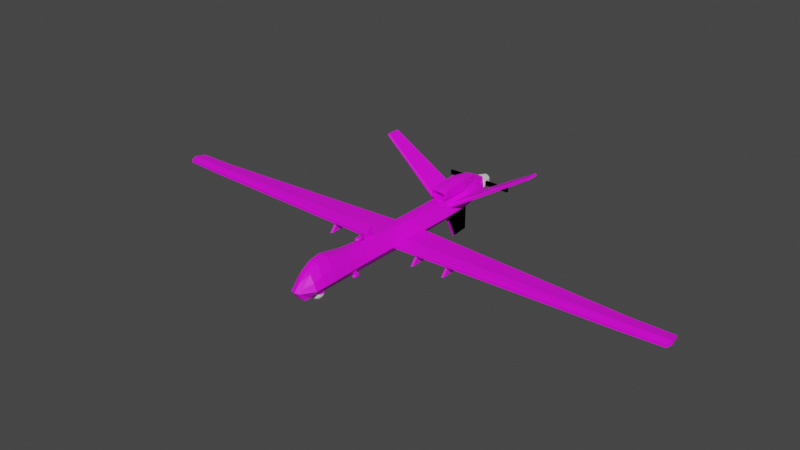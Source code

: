 # Source: MQ-9v2.blend  (saved by Blender 2.92.15; exported with 4.5.12 LTS)
import bpy
from mathutils import Matrix  # noqa: F401  (used for matrix-valued properties, if any)

bpy.ops.wm.read_factory_settings(use_empty=True)
scene = bpy.context.scene
scene.name = 'Scene'

# ---- collections
col_collection = bpy.data.collections.new('Collection'); scene.collection.children.link(col_collection)

# ---- images (referenced by path relative to the original .blend; pixels are not part of the script)
import os
ASSET_DIR = os.environ.get("B2B_ASSET_DIR", "")  # directory of the original .blend (textures are referenced by path, not embedded)
HERE = os.path.dirname(os.path.abspath(__file__))  # packed textures are extracted next to this script under _unpacked/

def load_image(name, relpath, width, height, colorspace="sRGB"):
    """Load a texture the original file referenced (path relative to the .blend, or extracted next to this script)."""
    p = next((c for c in (os.path.join(HERE, relpath), os.path.join(ASSET_DIR, relpath)) if relpath and os.path.exists(c)), "")
    if p:
        img = bpy.data.images.load(p, check_existing=True)
        img.name = name
    else:  # same state as the original file: an image datablock whose file is absent (Cycles renders it pink)
        img = bpy.data.images.new(name, width, height)
        img.source = "FILE"
        img.filepath = "//" + (relpath or name)
    img.colorspace_settings.name = colorspace
    return img
img_colorpalette_png = load_image('colorpalette.png', 'colorpalette.png', 1024, 1024, 'sRGB')

# ---- materials (node trees are filled in below, after node groups)
mat_material_001 = bpy.data.materials.new('Material.001')
mat_material_001.use_transparent_shadow = False

# ---- material node trees
mat_material_001.use_nodes = True; mat_material_001.node_tree.nodes.clear()
_N = mat_material_001.node_tree.nodes; _L = mat_material_001.node_tree.links
n0 = _N.new('ShaderNodeBsdfPrincipled'); n0.name = 'Principled BSDF'; n0.location = (10, 300)
n0.distribution = 'GGX'
n0.subsurface_method = 'BURLEY'
n0.inputs[3].default_value = 1.45
n0.inputs[27].default_value = (0.0, 0.0, 0.0, 1.0)
n0.inputs[28].default_value = 1.0
n1 = _N.new('ShaderNodeOutputMaterial'); n1.name = 'Material Output'; n1.location = (300, 300)
n2 = _N.new('ShaderNodeTexImage'); n2.name = 'Image Texture'; n2.location = (-280, 280)
n2.image = img_colorpalette_png
_L.new(n0.outputs[0], n1.inputs[0])
_L.new(n2.outputs[0], n0.inputs[0])
n1.is_active_output = True

# ---- world
world_world = bpy.data.worlds.new('World'); scene.world = world_world
world_world.use_nodes = True; world_world.node_tree.nodes.clear()
_N = world_world.node_tree.nodes; _L = world_world.node_tree.links
n0 = _N.new('ShaderNodeOutputWorld'); n0.name = 'World Output'; n0.location = (300, 300)
n1 = _N.new('ShaderNodeBackground'); n1.name = 'Background'; n1.location = (10, 300)
n1.inputs[0].default_value = (0.05088, 0.05088, 0.05088, 1.0)
_L.new(n1.outputs[0], n0.inputs[0])
n0.is_active_output = True
world_world.color = (0.05088, 0.05088, 0.05088)
world_world.use_sun_shadow = False
world_world.sun_shadow_jitter_overblur = 0.0

# ---- meshes
me_cube = bpy.data.meshes.new('Cube')
me_cube.from_pydata([(0.3975, 9.667, 0.629), (0.2525, 9.671, -0.6907), (0.3975, -10.38, -0.2701), (0.3975, -10.48, -1.457), (0.3975, -4.4, 0.3411), (0.3975, -4.4, -1.537), (0.3975, -8.085, 0.896), (0.3975, -8.085, -1.537), (0.3975, -9.829, 0.2837), (0.3975, -9.872, -1.537), (0.3975, 4.541, -1.41), (0.3975, 4.541, 0.3411), (0.5781, 9.675, -0.4071), (0.3975, -10.86, -0.8093), (0.9048, -4.4, -0.8093), (1.0, -8.085, -0.8093), (1.0, -9.872, -0.8093), (0.9048, 4.541, -0.8093), (0.3975, -9.036, -1.537), (0.3975, -9.036, 0.7617), (1.0, -9.036, -0.8093), (0.3975, -5.787, -1.537), (0.3975, -5.787, 0.4543), (0.9048, -5.787, -0.8093), (0.3975, -0.0825, 0.3411), (0.3975, -0.0825, -1.537), (0.9048, -0.0825, -0.8093), (0.3975, 8.822, -0.9312), (0.3975, 8.822, 0.7929), (0.7415, 8.822, -0.5701), (0.3975, 7.006, 0.3411), (0.9048, 7.006, -0.7296), (0.3975, 7.006, -1.202), (0.6143, 7.006, 1.311), (0.6143, 4.907, 1.134), (0.3403, 8.608, 1.093), (0.6143, 7.006, 0.5017), (0.6143, 4.541, 0.5017), (0.3403, 8.73, 0.9286), (0.3346, -8.385, -1.22), (0.3346, -8.385, -1.574), (0.7855, -1.664, -0.9489), (0.7855, -1.664, -0.728), (0.7855, 1.664, -0.9489), (0.7855, 1.664, -0.7426), (22.07, -0.8347, -0.9489), (22.07, -0.8347, -0.728), (22.07, 0.6032, -0.9489), (22.07, 0.6032, -0.7426), (18.68, 0.6069, -0.9489), (18.68, 0.6069, -0.7426), (18.68, -1.037, -0.9489), (18.68, -1.037, -0.728), (0.7855, -0.4746, -0.9489), (0.7855, -0.4746, -0.6049), (22.21, -0.3208, -0.9489), (22.21, -0.3208, -0.6049), (18.68, -0.4493, -0.6049), (18.68, -0.4493, -0.9489), (0.1295, 6.531, -3.415), (0.1295, 5.428, -1.084), (0.1295, 7.918, -3.322), (0.1295, 7.918, -0.8983), (0.5249, 5.102, -0.4529), (0.3637, 5.102, -0.1804), (0.5249, 7.605, -0.4529), (0.3637, 7.605, -0.1804), (6.66, 6.556, 3.251), (6.564, 6.556, 3.413), (6.66, 7.605, 3.251), (6.564, 7.605, 3.413), (0.4908, 9.671, 0.09411), (0.3959, -10.63, -0.5485), (0.6594, -4.4, -0.2528), (0.7618, -8.085, 0.01564), (0.7618, -9.872, -0.2806), (0.6594, 4.541, -0.2528), (0.7618, -9.036, -0.04935), (0.7126, -5.787, -0.1981), (0.6594, -0.0825, -0.2528), (0.5751, 8.822, 0.08924), (0.6594, 7.006, -0.2116), (0.5249, 6.078, -0.4529), (0.3637, 6.078, -0.1804), (6.66, 6.935, 3.251), (6.564, 6.935, 3.413), (0.4443, 5.015, -0.3166), (0.4443, 7.605, -0.3166), (6.612, 7.605, 3.332), (6.612, 6.469, 3.332), (6.612, 6.935, 3.332), (0.4443, 6.078, -0.3166), (-0.1295, 6.531, -3.415), (-0.1295, 5.428, -1.084), (-0.1295, 7.918, -3.322), (-0.1295, 7.918, -0.8983), (0.508, 5.837, 0.914), (0.5583, 4.509, 0.9982), (0.508, 5.837, 0.6002), (0.5884, 4.498, 0.5163), (0.5414, -8.67, -1.574), (0.5414, -8.67, -1.22), (0.5414, -9.022, -1.574), (0.5414, -9.022, -1.22), (0.3346, -9.306, -1.574), (0.3346, -9.306, -1.22), (2.541, -1.799, -1.684), (2.541, -1.138, -0.8913), (2.541, 1.147, -1.684), (2.541, 0.8622, -0.8913), (2.744, -1.799, -1.684), (2.744, -1.138, -0.8913), (2.744, 1.147, -1.684), (2.744, 0.8622, -0.8913), (2.643, 1.175, -1.684), (2.643, 0.8905, -0.8913), (2.643, -1.961, -1.684), (2.643, -1.3, -0.8913), (5.19, -1.661, -1.684), (5.19, -1.0, -0.8913), (5.19, 1.285, -1.684), (5.19, 1.0, -0.8913), (5.393, -1.661, -1.684), (5.393, -1.0, -0.8913), (5.393, 1.285, -1.684), (5.393, 1.0, -0.8913), (5.291, 1.313, -1.684), (5.291, 1.028, -0.8913), (5.291, -1.823, -1.684), (5.291, -1.162, -0.8913), (-0.3975, 9.667, 0.629), (-0.2525, 9.671, -0.6907), (-0.3975, -10.38, -0.2701), (-0.3975, -10.48, -1.457), (-0.3975, -4.4, 0.3411), (-0.3975, -4.4, -1.537), (-0.3975, -8.085, 0.896), (-0.3975, -8.085, -1.537), (-0.3975, -9.829, 0.2837), (-0.3975, -9.872, -1.537), (-0.3975, 4.541, -1.41), (-0.3975, 4.541, 0.3411), (-0.5781, 9.675, -0.4071), (-0.3975, -10.86, -0.8093), (-0.9048, -4.4, -0.8093), (-1.0, -8.085, -0.8093), (-1.0, -9.872, -0.8093), (-0.9048, 4.541, -0.8093), (-0.3975, -9.036, -1.537), (-0.3975, -9.036, 0.7617), (-1.0, -9.036, -0.8093), (-0.3975, -5.787, -1.537), (-0.3975, -5.787, 0.4543), (-0.9048, -5.787, -0.8093), (-0.3975, -0.0825, 0.3411), (-0.3975, -0.0825, -1.537), (-0.9048, -0.0825, -0.8093), (-0.3975, 8.822, -0.9312), (-0.3975, 8.822, 0.7929), (-0.7415, 8.822, -0.5701), (-0.3975, 7.006, 0.3411), (-0.9048, 7.006, -0.7296), (-0.3975, 7.006, -1.202), (-0.6143, 7.006, 1.311), (-0.6143, 4.907, 1.134), (-0.3403, 8.608, 1.093), (-0.6143, 7.006, 0.5017), (-0.6143, 4.541, 0.5017), (-0.3403, 8.73, 0.9286), (-0.3346, -8.385, -1.22), (-0.3346, -8.385, -1.574), (-0.7855, -1.664, -0.9489), (-0.7855, -1.664, -0.728), (-0.7855, 1.664, -0.9489), (-0.7855, 1.664, -0.7426), (-22.07, -0.8347, -0.9489), (-22.07, -0.8347, -0.728), (-22.07, 0.6032, -0.9489), (-22.07, 0.6032, -0.7426), (-18.68, 0.6069, -0.9489), (-18.68, 0.6069, -0.7426), (-18.68, -1.037, -0.9489), (-18.68, -1.037, -0.728), (-0.7855, -0.4746, -0.9489), (-0.7855, -0.4746, -0.6049), (-22.21, -0.3208, -0.9489), (-22.21, -0.3208, -0.6049), (-18.68, -0.4493, -0.6049), (-18.68, -0.4493, -0.9489), (-0.1295, 6.531, -3.415), (-0.1295, 5.428, -1.084), (-0.1295, 7.918, -3.322), (-0.1295, 7.918, -0.8983), (-0.5249, 5.102, -0.4529), (-0.3637, 5.102, -0.1804), (-0.5249, 7.605, -0.4529), (-0.3637, 7.605, -0.1804), (-6.66, 6.556, 3.251), (-6.564, 6.556, 3.413), (-6.66, 7.605, 3.251), (-6.564, 7.605, 3.413), (-0.4908, 9.671, 0.09411), (-0.3959, -10.63, -0.5485), (-0.6594, -4.4, -0.2528), (-0.7618, -8.085, 0.01564), (-0.7618, -9.872, -0.2806), (-0.6594, 4.541, -0.2528), (-0.7618, -9.036, -0.04935), (-0.7126, -5.787, -0.1981), (-0.6594, -0.0825, -0.2528), (-0.5751, 8.822, 0.08924), (-0.6594, 7.006, -0.2116), (-0.5249, 6.078, -0.4529), (-0.3637, 6.078, -0.1804), (-6.66, 6.935, 3.251), (-6.564, 6.935, 3.413), (-0.4443, 5.015, -0.3166), (-0.4443, 7.605, -0.3166), (-6.612, 7.605, 3.332), (-6.612, 6.469, 3.332), (-6.612, 6.935, 3.332), (-0.4443, 6.078, -0.3166), (0.0, 9.671, -0.6907), (0.0, -10.52, -0.2467), (0.0, -10.52, -1.457), (0.0, 9.667, 0.6525), (0.0, -4.4, -1.537), (0.0, -4.4, 0.3646), (0.0, -8.085, -1.537), (0.0, -8.085, 0.9195), (0.0, -9.872, -1.537), (0.0, -9.872, 0.3072), (0.0, 4.541, -1.41), (0.0, 4.541, 0.3646), (0.0, 9.675, -0.4071), (0.0, -11.0, -0.7859), (0.0, -9.036, -1.537), (0.0, -9.036, 0.7851), (0.0, -5.787, -1.537), (0.0, -5.787, 0.4777), (0.0, -0.0825, -1.537), (0.0, -0.0825, 0.3646), (0.0, 8.822, -0.9312), (0.0, 8.822, 0.8164), (0.0, 7.006, -1.202), (0.0, 7.006, 0.3411), (0.0, 7.006, 1.379), (0.0, 4.907, 1.202), (0.0, 8.612, 1.155), (0.0, 4.541, 0.4627), (0.0, 8.787, 0.9187), (0.0, 7.006, 0.4627), (0.0, -8.276, -1.22), (0.0, -8.276, -1.574), (0.0, 6.426, -3.415), (0.0, 5.323, -1.084), (0.0, 7.959, -3.322), (0.0, 7.959, -0.8983), (0.1295, 6.531, -3.415), (0.1295, 5.428, -1.084), (0.1295, 7.918, -3.322), (0.1295, 7.918, -0.8983), (0.0, 9.671, 0.1055), (0.0, -10.77, -0.525), (-0.508, 5.837, 0.914), (-0.5583, 4.509, 0.9982), (-0.508, 5.837, 0.6002), (-0.5884, 4.498, 0.5163), (0.0, 4.509, 1.066), (0.0, 5.837, 0.9773), (0.0, 5.837, 0.5639), (0.0, 4.5, 0.4769), (-0.5414, -8.67, -1.574), (-0.5414, -8.67, -1.22), (-0.5414, -9.022, -1.574), (-0.5414, -9.022, -1.22), (-0.3346, -9.306, -1.574), (-0.3346, -9.306, -1.22), (0.0, -9.415, -1.574), (0.0, -9.415, -1.22), (-2.541, -1.799, -1.684), (-2.541, -1.138, -0.8913), (-2.541, 1.147, -1.684), (-2.541, 0.8622, -0.8913), (-2.744, -1.799, -1.684), (-2.744, -1.138, -0.8913), (-2.744, 1.147, -1.684), (-2.744, 0.8622, -0.8913), (-2.643, 1.175, -1.684), (-2.643, 0.8905, -0.8913), (-2.643, -1.961, -1.684), (-2.643, -1.3, -0.8913), (-5.19, -1.661, -1.684), (-5.19, -1.0, -0.8913), (-5.19, 1.285, -1.684), (-5.19, 1.0, -0.8913), (-5.393, -1.661, -1.684), (-5.393, -1.0, -0.8913), (-5.393, 1.285, -1.684), (-5.393, 1.0, -0.8913), (-5.291, 1.313, -1.684), (-5.291, 1.028, -0.8913), (-5.291, -1.823, -1.684), (-5.291, -1.162, -0.8913), (-0.01648, -3.915, 0.2438), (-0.01648, -3.397, 1.141), (-0.01648, -3.23, 0.2438), (-0.01648, -3.044, 1.141), (0.01648, -3.915, 0.2438), (0.01648, -3.397, 1.141), (0.01648, -3.23, 0.2438), (0.01648, -3.044, 1.141), (3.435e-08, -2.412, 1.211), (3.435e-08, -3.518, 1.211), (0.02379, -2.412, 1.203), (0.02379, -3.518, 1.203), (0.0385, -2.412, 1.183), (0.0385, -3.518, 1.183), (0.0385, -2.412, 1.158), (0.0385, -3.518, 1.158), (0.02379, -2.412, 1.138), (0.02379, -3.518, 1.138), (3.082e-08, -2.412, 1.13), (3.082e-08, -3.518, 1.13), (-0.02379, -2.412, 1.138), (-0.02379, -3.518, 1.138), (-0.0385, -2.412, 1.158), (-0.0385, -3.518, 1.158), (-0.0385, -2.412, 1.183), (-0.0385, -3.518, 1.183), (-0.02379, -2.412, 1.203), (-0.02379, -3.518, 1.203), (-0.03288, -4.58, 0.1926), (-0.03288, -4.58, 0.6674), (-0.03288, -4.206, 0.1926), (-0.03288, -4.206, 0.6674), (0.03288, -4.58, 0.1926), (0.03288, -4.58, 0.6674), (0.03288, -4.206, 0.1926), (0.03288, -4.206, 0.6674), (2.638e-05, -4.749, 0.8058), (2.831e-05, -4.644, 0.8493), (3.337e-05, -4.334, 0.8493), (3.755e-05, -4.045, 0.7408), (0.02937, -4.813, 0.735), (0.05425, -4.749, 0.795), (0.07088, -4.644, 0.8352), (0.07672, -4.501, 0.8493), (0.07088, -4.334, 0.8352), (0.05426, -4.171, 0.795), (0.02938, -4.045, 0.735), (0.05425, -4.813, 0.7184), (0.1002, -4.749, 0.7643), (0.1309, -4.644, 0.795), (0.1417, -4.501, 0.8058), (0.1309, -4.334, 0.795), (0.1002, -4.171, 0.7643), (0.05426, -4.045, 0.7184), (0.07087, -4.813, 0.6935), (0.1309, -4.749, 0.7184), (0.1711, -4.644, 0.735), (0.1852, -4.501, 0.7408), (0.1711, -4.334, 0.735), (0.1309, -4.171, 0.7184), (0.07089, -4.045, 0.6935), (0.07671, -4.813, 0.6641), (0.1417, -4.749, 0.6641), (0.1852, -4.644, 0.6641), (0.2004, -4.501, 0.6641), (0.1852, -4.334, 0.6641), (0.1417, -4.171, 0.6641), (0.07672, -4.045, 0.6641), (0.07087, -4.813, 0.6348), (0.1309, -4.749, 0.6099), (0.1711, -4.644, 0.5933), (0.1852, -4.501, 0.5874), (0.1711, -4.334, 0.5933), (0.1309, -4.171, 0.6099), (0.07089, -4.045, 0.6348), (0.05425, -4.813, 0.6099), (0.1002, -4.749, 0.5639), (0.1309, -4.644, 0.5332), (0.1417, -4.501, 0.5224), (0.1309, -4.334, 0.5332), (0.1002, -4.171, 0.5639), (0.05426, -4.045, 0.6099), (0.02937, -4.813, 0.5933), (0.05425, -4.749, 0.5332), (0.07088, -4.644, 0.4931), (0.07672, -4.501, 0.479), (0.07088, -4.334, 0.4931), (0.05426, -4.171, 0.5332), (0.02938, -4.045, 0.5933), (2.513e-05, -4.813, 0.5874), (2.632e-05, -4.749, 0.5224), (2.825e-05, -4.644, 0.479), (3.068e-05, -4.501, 0.4637), (3.331e-05, -4.334, 0.479), (3.574e-05, -4.171, 0.5224), (3.751e-05, -4.045, 0.5874), (-0.02932, -4.813, 0.5933), (-0.0542, -4.749, 0.5332), (-0.07082, -4.644, 0.4931), (-0.07666, -4.501, 0.479), (-0.07082, -4.334, 0.4931), (-0.05419, -4.171, 0.5332), (-0.02931, -4.045, 0.5933), (-0.0542, -4.813, 0.6099), (-0.1002, -4.749, 0.5639), (-0.1309, -4.644, 0.5332), (-0.1417, -4.501, 0.5224), (-0.1309, -4.334, 0.5332), (-0.1002, -4.171, 0.5639), (-0.05419, -4.045, 0.6099), (-0.07082, -4.813, 0.6348), (-0.1309, -4.749, 0.6099), (-0.171, -4.644, 0.5933), (-0.1851, -4.501, 0.5874), (-0.171, -4.334, 0.5933), (-0.1309, -4.171, 0.6099), (-0.07081, -4.045, 0.6348), (-0.07666, -4.813, 0.6641), (-0.1417, -4.749, 0.6641), (-0.1851, -4.644, 0.6641), (-0.2004, -4.501, 0.6641), (-0.1851, -4.334, 0.6641), (-0.1417, -4.171, 0.6641), (-0.07665, -4.045, 0.6641), (-0.07082, -4.813, 0.6935), (-0.1309, -4.749, 0.7184), (-0.171, -4.644, 0.735), (-0.1851, -4.501, 0.7408), (-0.171, -4.334, 0.735), (-0.1309, -4.171, 0.7184), (-0.07081, -4.045, 0.6935), (-0.0542, -4.813, 0.7184), (-0.1002, -4.749, 0.7643), (-0.1309, -4.644, 0.795), (-0.1417, -4.501, 0.8058), (-0.1309, -4.334, 0.795), (-0.1002, -4.171, 0.7643), (-0.05419, -4.045, 0.7184), (-0.02932, -4.813, 0.735), (-0.0542, -4.749, 0.795), (-0.07082, -4.644, 0.8352), (-0.07666, -4.501, 0.8493), (-0.07082, -4.334, 0.8352), (-0.05419, -4.171, 0.795), (-0.02931, -4.045, 0.735), (2.472e-05, -4.842, 0.6641), (2.516e-05, -4.813, 0.7408), (3.088e-05, -4.501, 0.8645), (3.588e-05, -4.171, 0.8058), (3.821e-05, -3.995, 0.6641), (0.6402, -5.816, -1.096), (0.7773, -5.814, -1.452), (0.6224, -5.516, -1.101), (0.7595, -5.514, -1.458), (0.591, -5.82, -1.115), (0.728, -5.818, -1.471), (0.5732, -5.52, -1.12), (0.7102, -5.518, -1.477), (0.8007, -5.951, -1.564), (0.8082, -5.866, -1.598), (0.7934, -5.618, -1.602), (0.7483, -5.386, -1.525), (0.7613, -6.004, -1.518), (0.7569, -5.954, -1.571), (0.751, -5.87, -1.607), (0.7439, -5.755, -1.622), (0.7363, -5.622, -1.612), (0.7293, -5.49, -1.579), (0.7246, -5.387, -1.529), (0.7378, -6.006, -1.513), (0.7136, -5.957, -1.561), (0.6944, -5.873, -1.595), (0.6826, -5.759, -1.608), (0.6796, -5.625, -1.599), (0.686, -5.492, -1.569), (0.7012, -5.389, -1.523), (0.7182, -6.006, -1.499), (0.6773, -5.958, -1.536), (0.647, -5.875, -1.561), (0.6313, -5.761, -1.572), (0.6322, -5.627, -1.565), (0.6497, -5.494, -1.544), (0.6815, -5.389, -1.509), (0.7053, -6.007, -1.478), (0.6536, -5.959, -1.498), (0.6159, -5.876, -1.512), (0.5977, -5.762, -1.518), (0.6012, -5.628, -1.516), (0.626, -5.494, -1.506), (0.6687, -5.39, -1.489), (0.7012, -6.007, -1.455), (0.646, -5.959, -1.454), (0.6061, -5.876, -1.455), (0.587, -5.762, -1.456), (0.5913, -5.628, -1.459), (0.6184, -5.494, -1.462), (0.6646, -5.39, -1.465), (0.7065, -6.006, -1.431), (0.6557, -5.957, -1.411), (0.6188, -5.874, -1.398), (0.6008, -5.76, -1.395), (0.6041, -5.626, -1.402), (0.6282, -5.493, -1.419), (0.6699, -5.389, -1.442), (0.7204, -6.005, -1.411), (0.6813, -5.955, -1.374), (0.6522, -5.871, -1.351), (0.637, -5.757, -1.344), (0.6375, -5.623, -1.355), (0.6537, -5.491, -1.383), (0.6837, -5.388, -1.422), (0.7407, -6.003, -1.399), (0.7189, -5.953, -1.351), (0.7013, -5.868, -1.32), (0.6901, -5.753, -1.31), (0.6865, -5.62, -1.324), (0.6913, -5.488, -1.359), (0.704, -5.386, -1.409), (0.7643, -6.002, -1.395), (0.7626, -5.95, -1.343), (0.7585, -5.864, -1.31), (0.7519, -5.749, -1.299), (0.7437, -5.616, -1.314), (0.735, -5.485, -1.351), (0.7277, -5.385, -1.405), (0.7878, -6.001, -1.4), (0.8059, -5.947, -1.353), (0.8151, -5.861, -1.323), (0.8132, -5.746, -1.313), (0.8003, -5.613, -1.327), (0.7784, -5.483, -1.361), (0.7512, -5.384, -1.411), (0.8074, -6.0, -1.414), (0.8422, -5.946, -1.379), (0.8625, -5.859, -1.356), (0.8645, -5.743, -1.35), (0.8477, -5.611, -1.36), (0.8147, -5.481, -1.387), (0.7708, -5.383, -1.424), (0.8203, -5.999, -1.434), (0.866, -5.945, -1.416), (0.8935, -5.858, -1.405), (0.8981, -5.742, -1.403), (0.8788, -5.61, -1.41), (0.8384, -5.48, -1.424), (0.7837, -5.382, -1.445), (0.8244, -5.999, -1.458), (0.8735, -5.945, -1.46), (0.9034, -5.858, -1.462), (0.9088, -5.743, -1.465), (0.8886, -5.61, -1.467), (0.846, -5.481, -1.468), (0.7877, -5.382, -1.469), (0.8191, -6.0, -1.481), (0.8638, -5.947, -1.503), (0.8906, -5.86, -1.519), (0.895, -5.745, -1.526), (0.8759, -5.612, -1.523), (0.8362, -5.482, -1.512), (0.7825, -5.383, -1.492), (0.8052, -6.001, -1.501), (0.8382, -5.949, -1.54), (0.8572, -5.863, -1.567), (0.8588, -5.748, -1.578), (0.8425, -5.615, -1.571), (0.8106, -5.484, -1.548), (0.7686, -5.384, -1.512), (0.7642, -6.026, -1.456), (0.7849, -6.003, -1.514), (0.8057, -5.751, -1.611), (0.7731, -5.487, -1.572), (0.7238, -5.346, -1.468), (0.0, 8.578, 1.202), (0.3975, 8.578, 1.134), (0.3975, 8.76, 0.8879), (0.0, 8.822, 0.8723), (-0.3975, 8.578, 1.134), (-0.3975, 8.76, 0.8879), (0.3403, 7.956, 1.113), (0.3403, 8.078, 0.9482), (-0.3403, 7.956, 1.113), (-0.3403, 8.078, 0.9482), (1.796e-17, 7.96, 1.175), (1.796e-17, 8.135, 0.9383)], [], [(230, 9, 3, 224), (75, 8, 2, 72), (262, 225, 0, 71), (72, 2, 223, 263), (8, 231, 223, 2), (24, 241, 227, 4), (79, 24, 4, 73), (240, 25, 5, 226), (22, 239, 229, 6), (78, 22, 6, 74), (238, 21, 7, 228), (19, 237, 231, 8), (77, 19, 8, 75), (236, 18, 9, 230), (244, 32, 10, 232), (81, 30, 11, 76), (32, 31, 17, 10), (18, 20, 16, 9), (21, 23, 15, 7), (25, 26, 14, 5), (3, 13, 235, 224), (222, 234, 12, 1), (9, 16, 13, 3), (7, 15, 20, 18), (228, 7, 18, 236), (74, 6, 19, 77), (6, 229, 237, 19), (5, 14, 23, 21), (226, 5, 21, 238), (73, 4, 22, 78), (4, 227, 239, 22), (10, 17, 26, 25), (232, 10, 25, 240), (76, 11, 24, 79), (11, 233, 241, 24), (1, 12, 29, 27), (0, 225, 243, 28), (71, 0, 28, 80), (222, 1, 27, 242), (27, 29, 31, 32), (37, 36, 33, 34), (80, 28, 30, 81), (242, 27, 32, 244), (33, 246, 247, 34), (577, 576, 246, 33), (36, 578, 577, 33), (30, 28, 578, 36), (28, 243, 579, 578), (11, 30, 36, 37), (233, 11, 37, 249), (37, 34, 97, 99), (270, 98, 96, 269), (249, 37, 99, 271), (53, 54, 44, 43), (49, 50, 48, 47), (55, 56, 46, 45), (51, 52, 42, 41), (58, 55, 45, 51), (57, 54, 42, 52), (56, 57, 52, 46), (53, 58, 51, 41), (45, 46, 52, 51), (43, 44, 50, 49), (43, 49, 58, 53), (48, 50, 57, 56), (50, 44, 54, 57), (49, 47, 55, 58), (47, 48, 56, 55), (41, 42, 54, 53), (256, 257, 62, 61), (61, 62, 60, 59), (59, 60, 255, 254), (256, 61, 59, 254), (62, 257, 255, 60), (91, 83, 66, 87), (87, 66, 70, 88), (90, 85, 68, 89), (89, 68, 64, 86), (82, 84, 67, 63), (85, 83, 64, 68), (29, 80, 81, 31), (12, 71, 80, 29), (17, 76, 79, 26), (14, 73, 78, 23), (15, 74, 77, 20), (31, 81, 76, 17), (20, 77, 75, 16), (23, 78, 74, 15), (26, 79, 73, 14), (13, 72, 263, 235), (234, 262, 71, 12), (16, 75, 72, 13), (70, 66, 83, 85), (65, 69, 84, 82), (88, 70, 85, 90), (86, 64, 83, 91), (63, 86, 91, 82), (69, 88, 90, 84), (67, 89, 86, 63), (84, 90, 89, 67), (65, 87, 88, 69), (82, 91, 87, 65), (253, 252, 39, 40), (256, 94, 95, 257), (94, 92, 93, 95), (92, 254, 255, 93), (256, 254, 92, 94), (95, 93, 255, 257), (269, 96, 97, 268), (96, 98, 99, 97), (98, 270, 271, 99), (34, 247, 268, 97), (40, 39, 101, 100), (100, 101, 103, 102), (102, 103, 105, 104), (104, 105, 279, 278), (106, 107, 109, 108), (114, 115, 113, 112), (112, 113, 111, 110), (116, 117, 107, 106), (114, 112, 110, 116), (115, 109, 107, 117), (113, 115, 117, 111), (108, 114, 116, 106), (110, 111, 117, 116), (108, 109, 115, 114), (118, 119, 121, 120), (126, 127, 125, 124), (124, 125, 123, 122), (128, 129, 119, 118), (126, 124, 122, 128), (127, 121, 119, 129), (125, 127, 129, 123), (120, 126, 128, 118), (122, 123, 129, 128), (120, 121, 127, 126), (230, 224, 133, 139), (205, 202, 132, 138), (262, 201, 130, 225), (202, 263, 223, 132), (138, 132, 223, 231), (154, 134, 227, 241), (209, 203, 134, 154), (240, 226, 135, 155), (152, 136, 229, 239), (208, 204, 136, 152), (238, 228, 137, 151), (149, 138, 231, 237), (207, 205, 138, 149), (236, 230, 139, 148), (244, 232, 140, 162), (211, 206, 141, 160), (162, 140, 147, 161), (148, 139, 146, 150), (151, 137, 145, 153), (155, 135, 144, 156), (133, 224, 235, 143), (222, 131, 142, 234), (139, 133, 143, 146), (137, 148, 150, 145), (228, 236, 148, 137), (204, 207, 149, 136), (136, 149, 237, 229), (135, 151, 153, 144), (226, 238, 151, 135), (203, 208, 152, 134), (134, 152, 239, 227), (140, 155, 156, 147), (232, 240, 155, 140), (206, 209, 154, 141), (141, 154, 241, 233), (131, 157, 159, 142), (130, 158, 243, 225), (201, 210, 158, 130), (222, 242, 157, 131), (157, 162, 161, 159), (167, 164, 163, 166), (210, 211, 160, 158), (242, 244, 162, 157), (163, 164, 247, 246), (580, 163, 246, 576), (166, 163, 580, 581), (160, 166, 581, 158), (158, 581, 579, 243), (141, 167, 166, 160), (233, 249, 167, 141), (167, 267, 265, 164), (270, 269, 264, 266), (249, 271, 267, 167), (183, 173, 174, 184), (179, 177, 178, 180), (185, 175, 176, 186), (181, 171, 172, 182), (188, 181, 175, 185), (187, 182, 172, 184), (186, 176, 182, 187), (183, 171, 181, 188), (175, 181, 182, 176), (173, 179, 180, 174), (173, 183, 188, 179), (178, 186, 187, 180), (180, 187, 184, 174), (179, 188, 185, 177), (177, 185, 186, 178), (171, 183, 184, 172), (256, 191, 192, 257), (191, 189, 190, 192), (189, 254, 255, 190), (256, 254, 189, 191), (192, 190, 255, 257), (221, 217, 196, 213), (217, 218, 200, 196), (220, 219, 198, 215), (219, 216, 194, 198), (212, 193, 197, 214), (215, 198, 194, 213), (159, 161, 211, 210), (142, 159, 210, 201), (147, 156, 209, 206), (144, 153, 208, 203), (145, 150, 207, 204), (161, 147, 206, 211), (150, 146, 205, 207), (153, 145, 204, 208), (156, 144, 203, 209), (143, 235, 263, 202), (234, 142, 201, 262), (146, 143, 202, 205), (200, 215, 213, 196), (195, 212, 214, 199), (218, 220, 215, 200), (216, 221, 213, 194), (193, 212, 221, 216), (199, 214, 220, 218), (197, 193, 216, 219), (214, 197, 219, 220), (195, 199, 218, 217), (212, 195, 217, 221), (38, 250, 587, 583), (245, 233, 249, 251), (243, 245, 251, 579), (253, 170, 169, 252), (254, 255, 257, 256), (256, 257, 261, 260), (260, 261, 259, 258), (258, 259, 255, 254), (256, 260, 258, 254), (261, 257, 255, 259), (269, 268, 265, 264), (264, 265, 267, 266), (266, 267, 271, 270), (164, 265, 268, 247), (170, 272, 273, 169), (272, 274, 275, 273), (274, 276, 277, 275), (276, 278, 279, 277), (280, 282, 283, 281), (288, 286, 287, 289), (286, 284, 285, 287), (290, 280, 281, 291), (288, 290, 284, 286), (289, 291, 281, 283), (287, 285, 291, 289), (282, 280, 290, 288), (284, 290, 291, 285), (282, 288, 289, 283), (292, 294, 295, 293), (300, 298, 299, 301), (298, 296, 297, 299), (302, 292, 293, 303), (300, 302, 296, 298), (301, 303, 293, 295), (299, 297, 303, 301), (294, 292, 302, 300), (296, 302, 303, 297), (294, 300, 301, 295), (304, 305, 307, 306), (306, 307, 311, 310), (310, 311, 309, 308), (308, 309, 305, 304), (306, 310, 308, 304), (311, 307, 305, 309), (312, 313, 315, 314), (314, 315, 317, 316), (316, 317, 319, 318), (318, 319, 321, 320), (320, 321, 323, 322), (322, 323, 325, 324), (324, 325, 327, 326), (326, 327, 329, 328), (315, 313, 331, 329, 327, 325, 323, 321, 319, 317), (328, 329, 331, 330), (330, 331, 313, 312), (312, 314, 316, 318, 320, 322, 324, 326, 328, 330), (332, 333, 335, 334), (334, 335, 339, 338), (338, 339, 337, 336), (336, 337, 333, 332), (334, 338, 336, 332), (339, 335, 333, 337), (450, 449, 344), (453, 343, 350), (452, 342, 348, 349), (451, 341, 346, 347), (340, 450, 344, 345), (343, 452, 349, 350), (342, 451, 347, 348), (341, 340, 345, 346), (347, 346, 353, 354), (345, 344, 351, 352), (350, 349, 356, 357), (348, 347, 354, 355), (346, 345, 352, 353), (344, 449, 351), (453, 350, 357), (349, 348, 355, 356), (357, 356, 363, 364), (355, 354, 361, 362), (353, 352, 359, 360), (351, 449, 358), (453, 357, 364), (356, 355, 362, 363), (354, 353, 360, 361), (352, 351, 358, 359), (360, 359, 366, 367), (358, 449, 365), (453, 364, 371), (363, 362, 369, 370), (361, 360, 367, 368), (359, 358, 365, 366), (364, 363, 370, 371), (362, 361, 368, 369), (453, 371, 378), (370, 369, 376, 377), (368, 367, 374, 375), (366, 365, 372, 373), (371, 370, 377, 378), (369, 368, 375, 376), (367, 366, 373, 374), (365, 449, 372), (373, 372, 379, 380), (378, 377, 384, 385), (376, 375, 382, 383), (374, 373, 380, 381), (372, 449, 379), (453, 378, 385), (377, 376, 383, 384), (375, 374, 381, 382), (385, 384, 391, 392), (383, 382, 389, 390), (381, 380, 387, 388), (379, 449, 386), (453, 385, 392), (384, 383, 390, 391), (382, 381, 388, 389), (380, 379, 386, 387), (386, 449, 393), (453, 392, 399), (391, 390, 397, 398), (389, 388, 395, 396), (387, 386, 393, 394), (392, 391, 398, 399), (390, 389, 396, 397), (388, 387, 394, 395), (398, 397, 404, 405), (396, 395, 402, 403), (394, 393, 400, 401), (399, 398, 405, 406), (397, 396, 403, 404), (395, 394, 401, 402), (393, 449, 400), (453, 399, 406), (406, 405, 412, 413), (404, 403, 410, 411), (402, 401, 408, 409), (400, 449, 407), (453, 406, 413), (405, 404, 411, 412), (403, 402, 409, 410), (401, 400, 407, 408), (411, 410, 417, 418), (409, 408, 415, 416), (407, 449, 414), (453, 413, 420), (412, 411, 418, 419), (410, 409, 416, 417), (408, 407, 414, 415), (413, 412, 419, 420), (453, 420, 427), (419, 418, 425, 426), (417, 416, 423, 424), (415, 414, 421, 422), (420, 419, 426, 427), (418, 417, 424, 425), (416, 415, 422, 423), (414, 449, 421), (424, 423, 430, 431), (422, 421, 428, 429), (427, 426, 433, 434), (425, 424, 431, 432), (423, 422, 429, 430), (421, 449, 428), (453, 427, 434), (426, 425, 432, 433), (434, 433, 440, 441), (432, 431, 438, 439), (430, 429, 436, 437), (428, 449, 435), (453, 434, 441), (433, 432, 439, 440), (431, 430, 437, 438), (429, 428, 435, 436), (437, 436, 443, 444), (435, 449, 442), (453, 441, 448), (440, 439, 446, 447), (438, 437, 444, 445), (436, 435, 442, 443), (441, 440, 447, 448), (439, 438, 445, 446), (453, 448, 343), (447, 446, 342, 452), (445, 444, 341, 451), (443, 442, 450, 340), (448, 447, 452, 343), (446, 445, 451, 342), (444, 443, 340, 341), (442, 449, 450), (454, 455, 457, 456), (456, 457, 461, 460), (460, 461, 459, 458), (458, 459, 455, 454), (456, 460, 458, 454), (461, 457, 455, 459), (572, 571, 466), (575, 465, 472), (574, 464, 470, 471), (573, 463, 468, 469), (462, 572, 466, 467), (465, 574, 471, 472), (464, 573, 469, 470), (463, 462, 467, 468), (469, 468, 475, 476), (467, 466, 473, 474), (472, 471, 478, 479), (470, 469, 476, 477), (468, 467, 474, 475), (466, 571, 473), (575, 472, 479), (471, 470, 477, 478), (479, 478, 485, 486), (477, 476, 483, 484), (475, 474, 481, 482), (473, 571, 480), (575, 479, 486), (478, 477, 484, 485), (476, 475, 482, 483), (474, 473, 480, 481), (482, 481, 488, 489), (480, 571, 487), (575, 486, 493), (485, 484, 491, 492), (483, 482, 489, 490), (481, 480, 487, 488), (486, 485, 492, 493), (484, 483, 490, 491), (575, 493, 500), (492, 491, 498, 499), (490, 489, 496, 497), (488, 487, 494, 495), (493, 492, 499, 500), (491, 490, 497, 498), (489, 488, 495, 496), (487, 571, 494), (495, 494, 501, 502), (500, 499, 506, 507), (498, 497, 504, 505), (496, 495, 502, 503), (494, 571, 501), (575, 500, 507), (499, 498, 505, 506), (497, 496, 503, 504), (507, 506, 513, 514), (505, 504, 511, 512), (503, 502, 509, 510), (501, 571, 508), (575, 507, 514), (506, 505, 512, 513), (504, 503, 510, 511), (502, 501, 508, 509), (508, 571, 515), (575, 514, 521), (513, 512, 519, 520), (511, 510, 517, 518), (509, 508, 515, 516), (514, 513, 520, 521), (512, 511, 518, 519), (510, 509, 516, 517), (520, 519, 526, 527), (518, 517, 524, 525), (516, 515, 522, 523), (521, 520, 527, 528), (519, 518, 525, 526), (517, 516, 523, 524), (515, 571, 522), (575, 521, 528), (528, 527, 534, 535), (526, 525, 532, 533), (524, 523, 530, 531), (522, 571, 529), (575, 528, 535), (527, 526, 533, 534), (525, 524, 531, 532), (523, 522, 529, 530), (533, 532, 539, 540), (531, 530, 537, 538), (529, 571, 536), (575, 535, 542), (534, 533, 540, 541), (532, 531, 538, 539), (530, 529, 536, 537), (535, 534, 541, 542), (575, 542, 549), (541, 540, 547, 548), (539, 538, 545, 546), (537, 536, 543, 544), (542, 541, 548, 549), (540, 539, 546, 547), (538, 537, 544, 545), (536, 571, 543), (546, 545, 552, 553), (544, 543, 550, 551), (549, 548, 555, 556), (547, 546, 553, 554), (545, 544, 551, 552), (543, 571, 550), (575, 549, 556), (548, 547, 554, 555), (556, 555, 562, 563), (554, 553, 560, 561), (552, 551, 558, 559), (550, 571, 557), (575, 556, 563), (555, 554, 561, 562), (553, 552, 559, 560), (551, 550, 557, 558), (559, 558, 565, 566), (557, 571, 564), (575, 563, 570), (562, 561, 568, 569), (560, 559, 566, 567), (558, 557, 564, 565), (563, 562, 569, 570), (561, 560, 567, 568), (575, 570, 465), (569, 568, 464, 574), (567, 566, 463, 573), (565, 564, 572, 462), (570, 569, 574, 465), (568, 567, 573, 464), (566, 565, 462, 463), (564, 571, 572), (35, 248, 576, 577), (38, 35, 577, 578), (250, 38, 578, 579), (248, 165, 580, 576), (165, 168, 581, 580), (168, 250, 579, 581), (586, 582, 583, 587, 585, 584), (248, 35, 582, 586), (250, 168, 585, 587), (165, 248, 586, 584), (35, 38, 583, 582), (168, 165, 584, 585)])
_uv = me_cube.uv_layers.new(name='UVMap')
_uv.uv.foreach_set('vector', [0.2024, 0.9868, 0.2024, 0.9868, 0.2024, 0.9868, 0.2024, 0.9868, 0.2024, 0.9868, 0.2024, 0.9868, 0.2024, 0.9868, 0.2024, 0.9868, 0.2024, 0.9868, 0.2024, 0.9868, 0.2024, 0.9868, 0.2024, 0.9868, 0.2024, 0.9868, 0.2024, 0.9868, 0.2024, 0.9868, 0.2024, 0.9868, 0.2024, 0.9868, 0.2024, 0.9868, 0.2024, 0.9868, 0.2024, 0.9868, 0.2024, 0.9868, 0.2024, 0.9868, 0.2024, 0.9868, 0.2024, 0.9868, 0.2024, 0.9868, 0.2024, 0.9868, 0.2024, 0.9868, 0.2024, 0.9868, 0.2024, 0.9868, 0.2024, 0.9868, 0.2024, 0.9868, 0.2024, 0.9868, 0.2024, 0.9868, 0.2024, 0.9868, 0.2024, 0.9868, 0.2024, 0.9868, 0.2024, 0.9868, 0.2024, 0.9868, 0.2024, 0.9868, 0.2024, 0.9868, 0.2024, 0.9868, 0.2024, 0.9868, 0.2024, 0.9868, 0.2024, 0.9868, 0.2024, 0.9868, 0.2024, 0.9868, 0.2024, 0.9868, 0.2024, 0.9868, 0.2024, 0.9868, 0.2024, 0.9868, 0.2024, 0.9868, 0.2024, 0.9868, 0.2024, 0.9868, 0.2024, 0.9868, 0.2024, 0.9868, 0.2024, 0.9868, 0.2024, 0.9868, 0.2024, 0.9868, 0.2024, 0.9868, 0.2024, 0.9868, 0.2024, 0.9868, 0.2024, 0.9868, 0.2024, 0.9868, 0.2024, 0.9868, 0.2024, 0.9868, 0.2024, 0.9868, 0.2024, 0.9868, 0.2024, 0.9868, 0.2024, 0.9868, 0.2024, 0.9868, 0.2024, 0.9868, 0.2024, 0.9868, 0.2024, 0.9868, 0.2024, 0.9868, 0.2024, 0.9868, 0.2024, 0.9868, 0.2024, 0.9868, 0.2024, 0.9868, 0.2024, 0.9868, 0.2024, 0.9868, 0.2024, 0.9868, 0.2024, 0.9868, 0.2024, 0.9868, 0.2024, 0.9868, 0.2024, 0.9868, 0.2024, 0.9868, 0.2024, 0.9868, 0.2024, 0.9868, 0.2024, 0.9868, 0.2024, 0.9868, 0.2024, 0.9868, 0.2024, 0.9868, 0.2024, 0.9868, 0.2024, 0.9868, 0.2024, 0.9868, 0.2024, 0.9868, 0.2024, 0.9868, 0.2024, 0.9868, 0.2024, 0.9868, 0.2024, 0.9868, 0.2024, 0.9868, 0.2024, 0.9868, 0.2024, 0.9868, 0.2024, 0.9868, 0.2024, 0.9868, 0.2024, 0.9868, 0.2024, 0.9868, 0.2024, 0.9868, 0.2024, 0.9868, 0.2024, 0.9868, 0.2024, 0.9868, 0.2024, 0.9868, 0.2024, 0.9868, 0.2024, 0.9868, 0.2024, 0.9868, 0.2024, 0.9868, 0.2024, 0.9868, 0.2024, 0.9868, 0.2024, 0.9868, 0.2024, 0.9868, 0.2024, 0.9868, 0.2024, 0.9868, 0.2024, 0.9868, 0.2024, 0.9868, 0.2024, 0.9868, 0.2024, 0.9868, 0.2024, 0.9868, 0.2024, 0.9868, 0.2024, 0.9868, 0.2024, 0.9868, 0.2024, 0.9868, 0.2024, 0.9868, 0.2024, 0.9868, 0.2024, 0.9868, 0.2024, 0.9868, 0.2024, 0.9868, 0.2024, 0.9868, 0.2024, 0.9868, 0.2024, 0.9868, 0.2024, 0.9868, 0.2024, 0.9868, 0.2024, 0.9868, 0.2024, 0.9868, 0.2024, 0.9868, 0.2024, 0.9868, 0.2024, 0.9868, 0.2024, 0.9868, 0.2024, 0.9868, 0.2024, 0.9868, 0.2024, 0.9868, 0.2024, 0.9868, 0.2024, 0.9868, 0.2024, 0.9868, 0.2024, 0.9868, 0.2024, 0.9868, 0.2024, 0.9868, 0.2024, 0.9868, 0.2024, 0.9868, 0.2024, 0.9868, 0.2024, 0.9868, 0.2024, 0.9868, 0.2024, 0.9868, 0.2024, 0.9868, 0.2024, 0.9868, 0.2024, 0.9868, 0.2024, 0.9868, 0.2024, 0.9868, 0.2024, 0.9868, 0.2024, 0.9868, 0.2024, 0.9868, 0.2024, 0.9868, 0.2024, 0.9868, 0.2024, 0.9868, 0.2024, 0.9868, 0.2024, 0.9868, 0.2024, 0.9868, 0.2024, 0.9868, 0.2024, 0.9868, 0.2024, 0.9868, 0.2024, 0.9868, 0.2024, 0.9868, 0.2024, 0.9868, 0.2024, 0.9868, 0.2024, 0.9868, 0.2024, 0.9868, 0.2024, 0.9868, 0.2024, 0.9868, 0.2024, 0.9868, 0.2024, 0.9868, 0.2024, 0.9868, 0.2024, 0.9868, 0.2024, 0.9868, 0.2024, 0.9868, 0.2024, 0.9868, 0.2024, 0.9868, 0.2024, 0.9868, 0.2024, 0.9868, 0.2024, 0.9868, 0.2024, 0.9868, 0.2024, 0.9868, 0.2024, 0.9868, 0.2024, 0.9868, 0.2024, 0.9868, 0.2024, 0.9868, 0.07932, 0.9829, 0.07932, 0.9829, 0.07932, 0.9829, 0.07932, 0.9829, 0.2024, 0.9868, 0.2024, 0.9868, 0.2024, 0.9868, 0.2024, 0.9868, 0.2024, 0.9868, 0.2024, 0.9868, 0.2024, 0.9868, 0.2024, 0.9868, 0.2024, 0.9868, 0.2024, 0.9868, 0.2024, 0.9868, 0.2024, 0.9868, 0.2024, 0.9868, 0.2024, 0.9868, 0.2024, 0.9868, 0.2024, 0.9868, 0.2024, 0.9868, 0.2024, 0.9868, 0.2024, 0.9868, 0.2024, 0.9868, 0.2024, 0.9868, 0.2024, 0.9868, 0.2024, 0.9868, 0.2024, 0.9868, 0.2024, 0.9868, 0.2024, 0.9868, 0.2024, 0.9868, 0.2024, 0.9868, 0.2024, 0.9868, 0.2024, 0.9868, 0.2024, 0.9868, 0.2024, 0.9868, 0.2024, 0.9868, 0.2024, 0.9868, 0.2024, 0.9868, 0.2024, 0.9868, 0.2024, 0.9868, 0.2024, 0.9868, 0.2024, 0.9868, 0.2024, 0.9868, 0.2024, 0.9868, 0.2024, 0.9868, 0.2024, 0.9868, 0.2024, 0.9868, 0.2024, 0.9868, 0.2024, 0.9868, 0.2024, 0.9868, 0.2024, 0.9868, 0.2024, 0.9868, 0.2024, 0.9868, 0.2024, 0.9868, 0.2024, 0.9868, 0.2024, 0.9868, 0.2024, 0.9868, 0.2024, 0.9868, 0.2024, 0.9868, 0.2024, 0.9868, 0.2024, 0.9868, 0.2024, 0.9868, 0.2024, 0.9868, 0.2024, 0.9868, 0.2024, 0.9868, 0.2024, 0.9868, 0.2024, 0.9868, 0.2024, 0.9868, 0.2024, 0.9868, 0.2024, 0.9868, 0.2024, 0.9868, 0.2024, 0.9868, 0.2024, 0.9868, 0.2024, 0.9868, 0.2024, 0.9868, 0.2024, 0.9868, 0.2024, 0.9868, 0.2024, 0.9868, 0.2024, 0.9868, 0.2024, 0.9868, 0.2024, 0.9868, 0.2024, 0.9868, 0.2024, 0.9868, 0.2024, 0.9868, 0.2024, 0.9868, 0.2024, 0.9868, 0.2024, 0.9868, 0.2024, 0.9868, 0.2024, 0.9868, 0.2024, 0.9868, 0.2024, 0.9868, 0.2024, 0.9868, 0.2024, 0.9868, 0.2024, 0.9868, 0.2024, 0.9868, 0.2024, 0.9868, 0.2024, 0.9868, 0.2024, 0.9868, 0.2024, 0.9868, 0.2024, 0.9868, 0.2024, 0.9868, 0.2024, 0.9868, 0.2024, 0.9868, 0.2024, 0.9868, 0.2024, 0.9868, 0.2024, 0.9868, 0.2024, 0.9868, 0.2024, 0.9868, 0.2024, 0.9868, 0.2024, 0.9868, 0.2024, 0.9868, 0.2024, 0.9868, 0.2024, 0.9868, 0.2024, 0.9868, 0.2024, 0.9868, 0.2024, 0.9868, 0.2024, 0.9868, 0.2024, 0.9868, 0.2024, 0.9868, 0.2024, 0.9868, 0.2024, 0.9868, 0.2024, 0.9868, 0.2024, 0.9868, 0.2024, 0.9868, 0.2024, 0.9868, 0.2024, 0.9868, 0.2024, 0.9868, 0.2024, 0.9868, 0.2024, 0.9868, 0.2024, 0.9868, 0.2024, 0.9868, 0.2024, 0.9868, 0.2024, 0.9868, 0.2024, 0.9868, 0.2024, 0.9868, 0.2024, 0.9868, 0.2024, 0.9868, 0.2024, 0.9868, 0.2024, 0.9868, 0.2024, 0.9868, 0.2024, 0.9868, 0.2024, 0.9868, 0.2024, 0.9868, 0.2024, 0.9868, 0.2024, 0.9868, 0.2024, 0.9868, 0.2024, 0.9868, 0.2024, 0.9868, 0.2024, 0.9868, 0.2024, 0.9868, 0.2024, 0.9868, 0.2024, 0.9868, 0.2024, 0.9868, 0.2024, 0.9868, 0.2024, 0.9868, 0.2024, 0.9868, 0.2024, 0.9868, 0.2024, 0.9868, 0.2024, 0.9868, 0.2024, 0.9868, 0.2024, 0.9868, 0.2024, 0.9868, 0.2024, 0.9868, 0.2024, 0.9868, 0.2024, 0.9868, 0.2024, 0.9868, 0.2024, 0.9868, 0.2024, 0.9868, 0.2024, 0.9868, 0.2024, 0.9868, 0.2024, 0.9868, 0.2024, 0.9868, 0.2024, 0.9868, 0.2024, 0.9868, 0.2024, 0.9868, 0.2024, 0.9868, 0.2024, 0.9868, 0.2024, 0.9868, 0.2024, 0.9868, 0.2024, 0.9868, 0.2024, 0.9868, 0.2024, 0.9868, 0.2024, 0.9868, 0.2024, 0.9868, 0.2024, 0.9868, 0.2024, 0.9868, 0.2024, 0.9868, 0.2024, 0.9868, 0.2024, 0.9868, 0.2024, 0.9868, 0.2024, 0.9868, 0.2024, 0.9868, 0.2024, 0.9868, 0.2024, 0.9868, 0.2024, 0.9868, 0.2024, 0.9868, 0.2024, 0.9868, 0.2024, 0.9868, 0.2024, 0.9868, 0.2024, 0.9868, 0.2024, 0.9868, 0.2024, 0.9868, 0.2024, 0.9868, 0.2024, 0.9868, 0.2024, 0.9868, 0.2024, 0.9868, 0.2024, 0.9868, 0.2024, 0.9868, 0.2024, 0.9868, 0.2024, 0.9868, 0.2024, 0.9868, 0.2024, 0.9868, 0.2024, 0.9868, 0.2024, 0.9868, 0.2024, 0.9868, 0.2024, 0.9868, 0.2024, 0.9868, 0.2024, 0.9868, 0.2024, 0.9868, 0.2024, 0.9868, 0.2024, 0.9868, 0.2024, 0.9868, 0.2024, 0.9868, 0.2024, 0.9868, 0.2024, 0.9868, 0.2024, 0.9868, 0.2024, 0.9868, 0.2024, 0.9868, 0.2024, 0.9868, 0.2024, 0.9868, 0.2024, 0.9868, 0.2024, 0.9868, 0.2024, 0.9868, 0.2024, 0.9868, 0.2024, 0.9868, 0.2024, 0.9868, 0.2024, 0.9868, 0.2024, 0.9868, 0.2024, 0.9868, 0.2024, 0.9868, 0.2024, 0.9868, 0.2024, 0.9868, 0.2024, 0.9868, 0.2024, 0.9868, 0.2024, 0.9868, 0.2024, 0.9868, 0.2024, 0.9868, 0.2024, 0.9868, 0.2024, 0.9868, 0.2024, 0.9868, 0.2024, 0.9868, 0.2024, 0.9868, 0.2024, 0.9868, 0.2024, 0.9868, 0.2024, 0.9868, 0.2024, 0.9868, 0.2024, 0.9868, 0.2024, 0.9868, 0.2024, 0.9868, 0.2024, 0.9868, 0.2024, 0.9868, 0.2024, 0.9868, 0.2024, 0.9868, 0.2024, 0.9868, 0.2024, 0.9868, 0.2024, 0.9868, 0.2024, 0.9868, 0.2024, 0.9868, 0.2024, 0.9868, 0.2024, 0.9868, 0.2024, 0.9868, 0.2024, 0.9868, 0.2024, 0.9868, 0.2024, 0.9868, 0.2024, 0.9868, 0.2024, 0.9868, 0.2024, 0.9868, 0.2024, 0.9868, 0.2024, 0.9868, 0.2024, 0.9868, 0.2024, 0.9868, 0.2024, 0.9868, 0.2024, 0.9868, 0.2024, 0.9868, 0.2024, 0.9868, 0.2024, 0.9868, 0.2024, 0.9868, 0.2024, 0.9868, 0.2024, 0.9868, 0.2024, 0.9868, 0.2024, 0.9868, 0.2024, 0.9868, 0.2024, 0.9868, 0.2024, 0.9868, 0.2024, 0.9868, 0.2024, 0.9868, 0.2024, 0.9868, 0.2024, 0.9868, 0.2024, 0.9868, 0.2024, 0.9868, 0.2024, 0.9868, 0.2024, 0.9868, 0.2024, 0.9868, 0.2024, 0.9868, 0.2024, 0.9868, 0.2024, 0.9868, 0.2024, 0.9868, 0.2024, 0.9868, 0.2024, 0.9868, 0.2024, 0.9868, 0.2024, 0.9868, 0.2024, 0.9868, 0.2024, 0.9868, 0.2024, 0.9868, 0.2024, 0.9868, 0.2024, 0.9868, 0.2024, 0.9868, 0.2024, 0.9868, 0.2024, 0.9868, 0.2024, 0.9868, 0.2024, 0.9868, 0.2024, 0.9868, 0.2024, 0.9868, 0.2024, 0.9868, 0.2024, 0.9868, 0.2024, 0.9868, 0.2024, 0.9868, 0.2024, 0.9868, 0.2024, 0.9868, 0.2024, 0.9868, 0.2024, 0.9868, 0.2024, 0.9868, 0.2024, 0.9868, 0.2024, 0.9868, 0.2024, 0.9868, 0.2024, 0.9868, 0.2024, 0.9868, 0.2024, 0.9868, 0.2024, 0.9868, 0.2024, 0.9868, 0.2024, 0.9868, 0.2024, 0.9868, 0.2024, 0.9868, 0.2024, 0.9868, 0.2024, 0.9868, 0.2024, 0.9868, 0.2024, 0.9868, 0.2024, 0.9868, 0.2024, 0.9868, 0.2024, 0.9868, 0.2024, 0.9868, 0.2024, 0.9868, 0.2024, 0.9868, 0.2024, 0.9868, 0.2024, 0.9868, 0.2024, 0.9868, 0.2024, 0.9868, 0.2024, 0.9868, 0.2024, 0.9868, 0.2024, 0.9868, 0.2024, 0.9868, 0.2024, 0.9868, 0.2024, 0.9868, 0.2024, 0.9868, 0.2024, 0.9868, 0.2024, 0.9868, 0.2024, 0.9868, 0.2024, 0.9868, 0.2024, 0.9868, 0.2024, 0.9868, 0.2024, 0.9868, 0.2024, 0.9868, 0.2024, 0.9868, 0.2024, 0.9868, 0.2024, 0.9868, 0.2024, 0.9868, 0.2024, 0.9868, 0.2024, 0.9868, 0.2024, 0.9868, 0.2024, 0.9868, 0.2024, 0.9868, 0.2024, 0.9868, 0.2024, 0.9868, 0.2024, 0.9868, 0.2024, 0.9868, 0.2024, 0.9868, 0.2024, 0.9868, 0.2024, 0.9868, 0.2024, 0.9868, 0.2024, 0.9868, 0.2024, 0.9868, 0.2024, 0.9868, 0.2024, 0.9868, 0.2024, 0.9868, 0.2024, 0.9868, 0.2024, 0.9868, 0.2024, 0.9868, 0.2024, 0.9868, 0.2024, 0.9868, 0.2024, 0.9868, 0.2024, 0.9868, 0.2024, 0.9868, 0.2024, 0.9868, 0.2024, 0.9868, 0.2024, 0.9868, 0.2024, 0.9868, 0.2024, 0.9868, 0.2024, 0.9868, 0.2024, 0.9868, 0.2024, 0.9868, 0.2024, 0.9868, 0.2024, 0.9868, 0.2024, 0.9868, 0.2024, 0.9868, 0.2024, 0.9868, 0.2024, 0.9868, 0.2024, 0.9868, 0.2024, 0.9868, 0.2024, 0.9868, 0.2024, 0.9868, 0.2024, 0.9868, 0.2024, 0.9868, 0.2024, 0.9868, 0.2024, 0.9868, 0.2024, 0.9868, 0.2024, 0.9868, 0.2024, 0.9868, 0.2024, 0.9868, 0.2024, 0.9868, 0.2024, 0.9868, 0.2024, 0.9868, 0.2024, 0.9868, 0.2024, 0.9868, 0.2024, 0.9868, 0.2024, 0.9868, 0.2024, 0.9868, 0.2024, 0.9868, 0.2024, 0.9868, 0.2024, 0.9868, 0.2024, 0.9868, 0.2024, 0.9868, 0.2024, 0.9868, 0.2024, 0.9868, 0.2024, 0.9868, 0.2024, 0.9868, 0.2024, 0.9868, 0.2024, 0.9868, 0.2024, 0.9868, 0.2024, 0.9868, 0.2024, 0.9868, 0.2024, 0.9868, 0.2024, 0.9868, 0.2024, 0.9868, 0.2024, 0.9868, 0.2024, 0.9868, 0.2024, 0.9868, 0.2024, 0.9868, 0.2024, 0.9868, 0.2024, 0.9868, 0.2024, 0.9868, 0.2024, 0.9868, 0.2024, 0.9868, 0.2024, 0.9868, 0.2024, 0.9868, 0.2024, 0.9868, 0.2024, 0.9868, 0.2024, 0.9868, 0.2024, 0.9868, 0.2024, 0.9868, 0.2024, 0.9868, 0.2024, 0.9868, 0.2024, 0.9868, 0.2024, 0.9868, 0.2024, 0.9868, 0.2024, 0.9868, 0.2024, 0.9868, 0.2024, 0.9868, 0.2024, 0.9868, 0.2024, 0.9868, 0.2024, 0.9868, 0.2024, 0.9868, 0.2024, 0.9868, 0.2024, 0.9868, 0.2024, 0.9868, 0.2024, 0.9868, 0.2024, 0.9868, 0.2024, 0.9868, 0.2024, 0.9868, 0.2024, 0.9868, 0.2024, 0.9868, 0.2024, 0.9868, 0.2024, 0.9868, 0.2024, 0.9868, 0.2024, 0.9868, 0.2024, 0.9868, 0.2024, 0.9868, 0.2024, 0.9868, 0.2024, 0.9868, 0.2024, 0.9868, 0.2024, 0.9868, 0.2024, 0.9868, 0.2024, 0.9868, 0.2024, 0.9868, 0.2024, 0.9868, 0.2024, 0.9868, 0.2024, 0.9868, 0.2024, 0.9868, 0.2024, 0.9868, 0.2024, 0.9868, 0.2024, 0.9868, 0.2024, 0.9868, 0.2024, 0.9868, 0.2024, 0.9868, 0.2024, 0.9868, 0.2024, 0.9868, 0.2024, 0.9868, 0.2024, 0.9868, 0.2024, 0.9868, 0.2024, 0.9868, 0.2024, 0.9868, 0.2024, 0.9868, 0.2024, 0.9868, 0.2024, 0.9868, 0.2024, 0.9868, 0.2024, 0.9868, 0.2024, 0.9868, 0.2024, 0.9868, 0.2024, 0.9868, 0.2024, 0.9868, 0.2024, 0.9868, 0.2024, 0.9868, 0.2024, 0.9868, 0.2024, 0.9868, 0.2024, 0.9868, 0.2024, 0.9868, 0.2024, 0.9868, 0.2024, 0.9868, 0.2024, 0.9868, 0.2024, 0.9868, 0.2024, 0.9868, 0.2024, 0.9868, 0.2024, 0.9868, 0.2024, 0.9868, 0.07932, 0.9829, 0.07932, 0.9829, 0.07932, 0.9829, 0.07932, 0.9829, 0.2024, 0.9868, 0.2024, 0.9868, 0.2024, 0.9868, 0.2024, 0.9868, 0.2024, 0.9868, 0.2024, 0.9868, 0.2024, 0.9868, 0.2024, 0.9868, 0.2024, 0.9868, 0.2024, 0.9868, 0.2024, 0.9868, 0.2024, 0.9868, 0.2024, 0.9868, 0.2024, 0.9868, 0.2024, 0.9868, 0.2024, 0.9868, 0.2024, 0.9868, 0.2024, 0.9868, 0.2024, 0.9868, 0.2024, 0.9868, 0.2024, 0.9868, 0.2024, 0.9868, 0.2024, 0.9868, 0.2024, 0.9868, 0.2024, 0.9868, 0.2024, 0.9868, 0.2024, 0.9868, 0.2024, 0.9868, 0.2024, 0.9868, 0.2024, 0.9868, 0.2024, 0.9868, 0.2024, 0.9868, 0.2024, 0.9868, 0.2024, 0.9868, 0.2024, 0.9868, 0.2024, 0.9868, 0.2024, 0.9868, 0.2024, 0.9868, 0.2024, 0.9868, 0.2024, 0.9868, 0.2024, 0.9868, 0.2024, 0.9868, 0.2024, 0.9868, 0.2024, 0.9868, 0.2024, 0.9868, 0.2024, 0.9868, 0.2024, 0.9868, 0.2024, 0.9868, 0.2024, 0.9868, 0.2024, 0.9868, 0.2024, 0.9868, 0.2024, 0.9868, 0.2024, 0.9868, 0.2024, 0.9868, 0.2024, 0.9868, 0.2024, 0.9868, 0.2024, 0.9868, 0.2024, 0.9868, 0.2024, 0.9868, 0.2024, 0.9868, 0.2024, 0.9868, 0.2024, 0.9868, 0.2024, 0.9868, 0.2024, 0.9868, 0.2024, 0.9868, 0.2024, 0.9868, 0.2024, 0.9868, 0.2024, 0.9868, 0.2024, 0.9868, 0.2024, 0.9868, 0.2024, 0.9868, 0.2024, 0.9868, 0.2024, 0.9868, 0.2024, 0.9868, 0.2024, 0.9868, 0.2024, 0.9868, 0.2024, 0.9868, 0.2024, 0.9868, 0.2024, 0.9868, 0.2024, 0.9868, 0.2024, 0.9868, 0.2024, 0.9868, 0.2024, 0.9868, 0.2024, 0.9868, 0.2024, 0.9868, 0.2024, 0.9868, 0.2024, 0.9868, 0.2024, 0.9868, 0.2024, 0.9868, 0.2024, 0.9868, 0.2024, 0.9868, 0.2024, 0.9868, 0.2024, 0.9868, 0.2024, 0.9868, 0.2024, 0.9868, 0.2024, 0.9868, 0.2024, 0.9868, 0.2024, 0.9868, 0.2024, 0.9868, 0.2024, 0.9868, 0.2024, 0.9868, 0.2024, 0.9868, 0.2024, 0.9868, 0.2024, 0.9868, 0.2024, 0.9868, 0.2024, 0.9868, 0.2024, 0.9868, 0.2024, 0.9868, 0.2024, 0.9868, 0.2024, 0.9868, 0.2024, 0.9868, 0.2024, 0.9868, 0.2024, 0.9868, 0.2024, 0.9868, 0.2024, 0.9868, 0.2024, 0.9868, 0.2024, 0.9868, 0.2024, 0.9868, 0.2024, 0.9868, 0.2024, 0.9868, 0.2024, 0.9868, 0.2024, 0.9868, 0.2024, 0.9868, 0.2024, 0.9868, 0.2024, 0.9868, 0.2024, 0.9868, 0.2024, 0.9868, 0.2024, 0.9868, 0.2024, 0.9868, 0.2024, 0.9868, 0.2024, 0.9868, 0.2024, 0.9868, 0.2024, 0.9868, 0.2024, 0.9868, 0.2024, 0.9868, 0.2024, 0.9868, 0.2024, 0.9868, 0.2024, 0.9868, 0.2024, 0.9868, 0.2024, 0.9868, 0.2024, 0.9868, 0.2024, 0.9868, 0.2024, 0.9868, 0.2024, 0.9868, 0.2024, 0.9868, 0.2024, 0.9868, 0.2024, 0.9868, 0.2024, 0.9868, 0.2024, 0.9868, 0.2024, 0.9868, 0.2024, 0.9868, 0.2024, 0.9868, 0.2024, 0.9868, 0.2024, 0.9868, 0.2024, 0.9868, 0.2024, 0.9868, 0.2024, 0.9868, 0.2024, 0.9868, 0.2024, 0.9868, 0.2024, 0.9868, 0.2024, 0.9868, 0.2024, 0.9868, 0.2024, 0.9868, 0.2024, 0.9868, 0.2024, 0.9868, 0.2024, 0.9868, 0.2024, 0.9868, 0.2024, 0.9868, 0.2024, 0.9868, 0.2024, 0.9868, 0.2024, 0.9868, 0.2024, 0.9868, 0.2024, 0.9868, 0.2024, 0.9868, 0.2024, 0.9868, 0.2024, 0.9868, 0.2024, 0.9868, 0.2024, 0.9868, 0.2024, 0.9868, 0.2024, 0.9868, 0.2024, 0.9868, 0.2024, 0.9868, 0.2024, 0.9868, 0.2024, 0.9868, 0.2024, 0.9868, 0.2024, 0.9868, 0.2024, 0.9868, 0.2024, 0.9868, 0.2024, 0.9868, 0.2024, 0.9868, 0.2024, 0.9868, 0.2024, 0.9868, 0.2024, 0.9868, 0.2024, 0.9868, 0.2024, 0.9868, 0.2024, 0.9868, 0.2024, 0.9868, 0.2024, 0.9868, 0.2024, 0.9868, 0.2024, 0.9868, 0.2024, 0.9868, 0.2024, 0.9868, 0.2024, 0.9868, 0.2024, 0.9868, 0.2024, 0.9868, 0.2024, 0.9868, 0.2024, 0.9868, 0.2024, 0.9868, 0.2024, 0.9868, 0.2024, 0.9868, 0.2024, 0.9868, 0.2024, 0.9868, 0.2024, 0.9868, 0.2024, 0.9868, 0.2024, 0.9868, 0.2024, 0.9868, 0.2024, 0.9868, 0.2024, 0.9868, 0.2024, 0.9868, 0.2024, 0.9868, 0.2024, 0.9868, 0.2024, 0.9868, 0.2024, 0.9868, 0.2024, 0.9868, 0.2024, 0.9868, 0.2024, 0.9868, 0.2024, 0.9868, 0.2024, 0.9868, 0.2024, 0.9868, 0.2024, 0.9868, 0.2024, 0.9868, 0.2024, 0.9868, 0.2024, 0.9868, 0.2024, 0.9868, 0.2024, 0.9868, 0.2024, 0.9868, 0.2024, 0.9868, 0.2024, 0.9868, 0.2024, 0.9868, 0.2024, 0.9868, 0.2024, 0.9868, 0.2024, 0.9868, 0.2024, 0.9868, 0.2024, 0.9868, 0.2024, 0.9868, 0.2024, 0.9868, 0.2024, 0.9868, 0.2024, 0.9868, 0.2024, 0.9868, 0.2024, 0.9868, 0.2024, 0.9868, 0.2024, 0.9868, 0.2024, 0.9868, 0.2024, 0.9868, 0.2024, 0.9868, 0.2024, 0.9868, 0.2024, 0.9868, 0.2024, 0.9868, 0.2024, 0.9868, 0.2024, 0.9868, 0.2024, 0.9868, 0.2024, 0.9868, 0.2024, 0.9868, 0.2024, 0.9868, 0.2024, 0.9868, 0.2024, 0.9868, 0.2024, 0.9868, 0.2024, 0.9868, 0.2024, 0.9868, 0.2024, 0.9868, 0.2024, 0.9868, 0.2024, 0.9868, 0.2024, 0.9868, 0.2024, 0.9868, 0.2024, 0.9868, 0.2024, 0.9868, 0.2024, 0.9868, 0.2024, 0.9868, 0.2024, 0.9868, 0.2024, 0.9868, 0.2024, 0.9868, 0.2024, 0.9868, 0.2024, 0.9868, 0.2024, 0.9868, 0.2024, 0.9868, 0.2024, 0.9868, 0.2024, 0.9868, 0.2024, 0.9868, 0.2024, 0.9868, 0.2024, 0.9868, 0.2024, 0.9868, 0.2024, 0.9868, 0.2024, 0.9868, 0.2024, 0.9868, 0.2024, 0.9868, 0.2024, 0.9868, 0.2024, 0.9868, 0.2024, 0.9868, 0.2024, 0.9868, 0.2024, 0.9868, 0.2024, 0.9868, 0.2024, 0.9868, 0.2024, 0.9868, 0.2024, 0.9868, 0.2024, 0.9868, 0.2024, 0.9868, 0.2024, 0.9868, 0.2024, 0.9868, 0.2024, 0.9868, 0.2024, 0.9868, 0.2024, 0.9868, 0.2024, 0.9868, 0.2024, 0.9868, 0.2024, 0.9868, 0.2024, 0.9868, 0.2024, 0.9868, 0.2024, 0.9868, 0.2024, 0.9868, 0.2024, 0.9868, 0.2024, 0.9868, 0.2024, 0.9868, 0.2024, 0.9868, 0.2024, 0.9868, 0.2024, 0.9868, 0.2024, 0.9868, 0.2024, 0.9868, 0.2024, 0.9868, 0.2024, 0.9868, 0.2024, 0.9868, 0.2024, 0.9868, 0.2024, 0.9868, 0.2024, 0.9868, 0.2024, 0.9868, 0.2024, 0.9868, 0.2024, 0.9868, 0.2024, 0.9868, 0.2024, 0.9868, 0.2024, 0.9868, 0.2024, 0.9868, 0.2024, 0.9868, 0.2024, 0.9868, 0.2024, 0.9868, 0.2024, 0.9868, 0.2024, 0.9868, 0.2024, 0.9868, 0.2024, 0.9868, 0.2024, 0.9868, 0.2024, 0.9868, 0.2024, 0.9868, 0.2024, 0.9868, 0.2024, 0.9868, 0.2024, 0.9868, 0.2024, 0.9868, 0.2024, 0.9868, 0.2024, 0.9868, 0.2024, 0.9868, 0.2024, 0.9868, 0.2024, 0.9868, 0.2024, 0.9868, 0.2024, 0.9868, 0.2024, 0.9868, 0.2024, 0.9868, 0.2024, 0.9868, 0.2024, 0.9868, 0.2024, 0.9868, 0.2024, 0.9868, 0.2024, 0.9868, 0.2024, 0.9868, 0.2024, 0.9868, 0.2024, 0.9868, 0.2024, 0.9868, 0.2024, 0.9868, 0.2024, 0.9868, 0.2024, 0.9868, 0.2024, 0.9868, 0.2024, 0.9868, 0.2024, 0.9868, 0.2024, 0.9868, 0.2024, 0.9868, 0.2024, 0.9868, 0.2024, 0.9868, 0.2024, 0.9868, 0.2024, 0.9868, 0.2024, 0.9868, 0.2024, 0.9868, 0.2024, 0.9868, 0.2024, 0.9868, 0.2024, 0.9868, 0.2024, 0.9868, 0.2024, 0.9868, 0.2024, 0.9868, 0.2024, 0.9868, 0.2024, 0.9868, 0.2024, 0.9868, 0.2024, 0.9868, 0.2024, 0.9868, 0.2024, 0.9868, 0.2024, 0.9868, 0.2024, 0.9868, 0.2024, 0.9868, 0.2024, 0.9868, 0.2024, 0.9868, 0.2024, 0.9868, 0.2024, 0.9868, 0.2024, 0.9868, 0.2024, 0.9868, 0.2024, 0.9868, 0.2024, 0.9868, 0.2024, 0.9868, 0.2024, 0.9868, 0.2024, 0.9868, 0.2024, 0.9868, 0.2024, 0.9868, 0.2024, 0.9868, 0.2024, 0.9868, 0.2024, 0.9868, 0.2024, 0.9868, 0.2024, 0.9868, 0.2024, 0.9868, 0.2024, 0.9868, 0.2024, 0.9868, 0.2024, 0.9868, 0.2024, 0.9868, 0.2024, 0.9868, 0.2024, 0.9868, 0.2024, 0.9868, 0.2024, 0.9868, 0.2024, 0.9868, 0.2024, 0.9868, 0.2024, 0.9868, 0.2024, 0.9868, 0.2024, 0.9868, 0.2024, 0.9868, 0.2024, 0.9868, 0.2024, 0.9868, 0.2024, 0.9868, 0.2024, 0.9868, 0.2024, 0.9868, 0.2024, 0.9868, 0.2024, 0.9868, 0.2024, 0.9868, 0.2024, 0.9868, 0.2024, 0.9868, 0.2024, 0.9868, 0.2024, 0.9868, 0.2024, 0.9868, 0.2024, 0.9868, 0.2024, 0.9868, 0.2024, 0.9868, 0.2024, 0.9868, 0.2024, 0.9868, 0.2024, 0.9868, 0.2024, 0.9868, 0.2024, 0.9868, 0.2024, 0.9868, 0.2024, 0.9868, 0.2024, 0.9868, 0.2024, 0.9868, 0.2024, 0.9868, 0.2024, 0.9868, 0.2024, 0.9868, 0.2024, 0.9868, 0.2024, 0.9868, 0.2024, 0.9868, 0.2024, 0.9868, 0.2024, 0.9868, 0.2024, 0.9868, 0.2024, 0.9868, 0.2024, 0.9868, 0.2024, 0.9868, 0.2024, 0.9868, 0.2024, 0.9868, 0.2024, 0.9868, 0.2024, 0.9868, 0.2024, 0.9868, 0.2024, 0.9868, 0.2024, 0.9868, 0.2024, 0.9868, 0.2024, 0.9868, 0.2024, 0.9868, 0.2024, 0.9868, 0.2024, 0.9868, 0.2024, 0.9868, 0.2024, 0.9868, 0.2024, 0.9868, 0.2024, 0.9868, 0.2024, 0.9868, 0.2024, 0.9868, 0.2024, 0.9868, 0.2024, 0.9868, 0.2024, 0.9868, 0.2024, 0.9868, 0.2024, 0.9868, 0.2024, 0.9868, 0.2024, 0.9868, 0.2024, 0.9868, 0.2024, 0.9868, 0.2024, 0.9868, 0.2024, 0.9868, 0.2024, 0.9868, 0.2024, 0.9868, 0.2024, 0.9868, 0.2024, 0.9868, 0.2024, 0.9868, 0.2024, 0.9868, 0.2024, 0.9868, 0.2024, 0.9868, 0.2024, 0.9868, 0.2024, 0.9868, 0.2024, 0.9868, 0.2024, 0.9868, 0.2024, 0.9868, 0.2024, 0.9868, 0.2024, 0.9868, 0.2024, 0.9868, 0.2024, 0.9868, 0.2024, 0.9868, 0.2024, 0.9868, 0.2024, 0.9868, 0.2024, 0.9868, 0.2024, 0.9868, 0.2024, 0.9868, 0.2024, 0.9868, 0.2024, 0.9868, 0.2024, 0.9868, 0.2024, 0.9868, 0.2024, 0.9868, 0.2024, 0.9868, 0.2024, 0.9868, 0.2024, 0.9868, 0.2024, 0.9868, 0.2024, 0.9868, 0.2024, 0.9868, 0.2024, 0.9868, 0.2024, 0.9868, 0.2024, 0.9868, 0.2024, 0.9868, 0.2024, 0.9868, 0.2024, 0.9868, 0.2024, 0.9868, 0.2024, 0.9868, 0.2024, 0.9868, 0.2024, 0.9868, 0.2024, 0.9868, 0.2024, 0.9868, 0.2024, 0.9868, 0.2024, 0.9868, 0.2024, 0.9868, 0.2024, 0.9868, 0.2024, 0.9868, 0.2024, 0.9868, 0.2024, 0.9868, 0.2024, 0.9868, 0.2024, 0.9868, 0.2024, 0.9868, 0.2024, 0.9868, 0.2024, 0.9868, 0.2024, 0.9868, 0.2024, 0.9868, 0.2024, 0.9868, 0.2024, 0.9868, 0.2024, 0.9868, 0.2024, 0.9868, 0.2024, 0.9868, 0.2024, 0.9868, 0.2024, 0.9868, 0.2024, 0.9868, 0.2024, 0.9868, 0.2024, 0.9868, 0.2024, 0.9868, 0.2024, 0.9868, 0.2024, 0.9868, 0.2024, 0.9868, 0.2024, 0.9868, 0.2024, 0.9868, 0.2024, 0.9868, 0.2024, 0.9868, 0.2024, 0.9868, 0.2024, 0.9868, 0.2024, 0.9868, 0.2024, 0.9868, 0.2024, 0.9868, 0.2024, 0.9868, 0.2024, 0.9868, 0.2024, 0.9868, 0.2024, 0.9868, 0.2024, 0.9868, 0.2024, 0.9868, 0.2024, 0.9868, 0.2024, 0.9868, 0.2024, 0.9868, 0.2024, 0.9868, 0.2024, 0.9868, 0.2024, 0.9868, 0.2024, 0.9868, 0.2024, 0.9868, 0.2024, 0.9868, 0.2024, 0.9868, 0.2024, 0.9868, 0.2024, 0.9868, 0.2024, 0.9868, 0.2024, 0.9868, 0.2024, 0.9868, 0.2024, 0.9868, 0.2024, 0.9868, 0.2024, 0.9868, 0.2024, 0.9868, 0.2024, 0.9868, 0.2024, 0.9868, 0.2024, 0.9868, 0.2024, 0.9868, 0.2024, 0.9868, 0.2024, 0.9868, 0.2024, 0.9868, 0.2024, 0.9868, 0.2024, 0.9868, 0.2024, 0.9868, 0.2024, 0.9868, 0.2024, 0.9868, 0.2024, 0.9868, 0.2024, 0.9868, 0.2024, 0.9868, 0.2024, 0.9868, 0.2024, 0.9868, 0.2024, 0.9868, 0.2024, 0.9868, 0.2024, 0.9868, 0.2024, 0.9868, 0.2024, 0.9868, 0.2024, 0.9868, 0.2024, 0.9868, 0.2024, 0.9868, 0.2024, 0.9868, 0.2024, 0.9868, 0.2024, 0.9868, 0.2024, 0.9868, 0.2024, 0.9868, 0.2024, 0.9868, 0.2024, 0.9868, 0.2024, 0.9868, 0.2024, 0.9868, 0.2024, 0.9868, 0.2024, 0.9868, 0.2024, 0.9868, 0.2024, 0.9868, 0.2024, 0.9868, 0.2024, 0.9868, 0.2024, 0.9868, 0.2024, 0.9868, 0.2024, 0.9868, 0.2024, 0.9868, 0.2024, 0.9868, 0.2024, 0.9868, 0.2024, 0.9868, 0.2024, 0.9868, 0.2024, 0.9868, 0.2024, 0.9868, 0.2024, 0.9868, 0.2024, 0.9868, 0.2024, 0.9868, 0.2024, 0.9868, 0.2024, 0.9868, 0.2024, 0.9868, 0.2024, 0.9868, 0.2024, 0.9868, 0.2024, 0.9868, 0.2024, 0.9868, 0.2024, 0.9868, 0.2024, 0.9868, 0.2024, 0.9868, 0.2024, 0.9868, 0.2024, 0.9868, 0.2024, 0.9868, 0.2024, 0.9868, 0.2024, 0.9868, 0.2024, 0.9868, 0.2024, 0.9868, 0.2024, 0.9868, 0.2024, 0.9868, 0.2024, 0.9868, 0.2024, 0.9868, 0.2024, 0.9868, 0.2024, 0.9868, 0.2024, 0.9868, 0.2024, 0.9868, 0.2024, 0.9868, 0.2024, 0.9868, 0.2024, 0.9868, 0.2024, 0.9868, 0.2024, 0.9868, 0.2024, 0.9868, 0.2024, 0.9868, 0.2024, 0.9868, 0.2024, 0.9868, 0.2024, 0.9868, 0.2024, 0.9868, 0.2024, 0.9868, 0.2024, 0.9868, 0.2024, 0.9868, 0.2024, 0.9868, 0.2024, 0.9868, 0.2024, 0.9868, 0.2024, 0.9868, 0.2024, 0.9868, 0.2024, 0.9868, 0.2024, 0.9868, 0.2024, 0.9868, 0.2024, 0.9868, 0.2024, 0.9868, 0.2024, 0.9868, 0.2024, 0.9868, 0.2024, 0.9868, 0.2024, 0.9868, 0.2024, 0.9868, 0.2024, 0.9868, 0.2024, 0.9868, 0.2024, 0.9868, 0.2024, 0.9868, 0.2024, 0.9868, 0.2024, 0.9868, 0.2024, 0.9868, 0.2024, 0.9868, 0.2024, 0.9868, 0.2024, 0.9868, 0.2024, 0.9868, 0.2024, 0.9868, 0.2024, 0.9868, 0.2024, 0.9868, 0.2024, 0.9868, 0.2024, 0.9868, 0.2024, 0.9868, 0.2024, 0.9868, 0.2024, 0.9868, 0.2024, 0.9868, 0.2024, 0.9868, 0.2024, 0.9868, 0.2024, 0.9868, 0.2024, 0.9868, 0.2024, 0.9868, 0.2024, 0.9868, 0.2024, 0.9868, 0.2024, 0.9868, 0.2024, 0.9868, 0.2024, 0.9868, 0.2024, 0.9868, 0.2024, 0.9868, 0.2024, 0.9868, 0.2024, 0.9868, 0.2024, 0.9868, 0.2024, 0.9868, 0.2024, 0.9868, 0.2024, 0.9868, 0.2024, 0.9868, 0.2024, 0.9868, 0.2024, 0.9868, 0.2024, 0.9868, 0.2024, 0.9868, 0.2024, 0.9868, 0.2024, 0.9868, 0.2024, 0.9868, 0.2024, 0.9868, 0.2024, 0.9868, 0.2024, 0.9868, 0.2024, 0.9868, 0.2024, 0.9868, 0.2024, 0.9868, 0.2024, 0.9868, 0.2024, 0.9868, 0.2024, 0.9868, 0.2024, 0.9868, 0.2024, 0.9868, 0.2024, 0.9868, 0.2024, 0.9868, 0.2024, 0.9868, 0.2024, 0.9868, 0.2024, 0.9868, 0.2024, 0.9868, 0.2024, 0.9868, 0.2024, 0.9868, 0.2024, 0.9868, 0.2024, 0.9868, 0.2024, 0.9868, 0.2024, 0.9868, 0.2024, 0.9868, 0.2024, 0.9868, 0.2024, 0.9868, 0.2024, 0.9868, 0.2024, 0.9868, 0.2024, 0.9868, 0.2024, 0.9868, 0.2024, 0.9868, 0.2024, 0.9868, 0.2024, 0.9868, 0.2024, 0.9868, 0.2024, 0.9868, 0.2024, 0.9868, 0.2024, 0.9868, 0.2024, 0.9868, 0.2024, 0.9868, 0.2024, 0.9868, 0.2024, 0.9868, 0.2024, 0.9868, 0.2024, 0.9868, 0.2024, 0.9868, 0.2024, 0.9868, 0.2024, 0.9868, 0.2024, 0.9868, 0.2024, 0.9868, 0.2024, 0.9868, 0.2024, 0.9868, 0.2024, 0.9868, 0.2024, 0.9868, 0.2024, 0.9868, 0.2024, 0.9868, 0.2024, 0.9868, 0.2024, 0.9868, 0.2024, 0.9868, 0.2024, 0.9868, 0.2024, 0.9868, 0.2024, 0.9868, 0.2024, 0.9868, 0.2024, 0.9868, 0.2024, 0.9868, 0.2024, 0.9868, 0.2024, 0.9868, 0.2024, 0.9868, 0.2024, 0.9868, 0.2024, 0.9868, 0.2024, 0.9868, 0.2024, 0.9868, 0.2024, 0.9868, 0.2024, 0.9868, 0.2024, 0.9868, 0.2024, 0.9868, 0.2024, 0.9868, 0.2024, 0.9868, 0.2024, 0.9868, 0.2024, 0.9868, 0.2024, 0.9868, 0.2024, 0.9868, 0.2024, 0.9868, 0.2024, 0.9868, 0.2024, 0.9868, 0.2024, 0.9868, 0.2024, 0.9868, 0.2024, 0.9868, 0.2024, 0.9868, 0.2024, 0.9868, 0.2024, 0.9868, 0.2024, 0.9868, 0.2024, 0.9868, 0.2024, 0.9868, 0.2024, 0.9868, 0.2024, 0.9868, 0.2024, 0.9868, 0.2024, 0.9868, 0.2024, 0.9868, 0.2024, 0.9868, 0.2024, 0.9868, 0.2024, 0.9868, 0.2024, 0.9868, 0.2024, 0.9868, 0.2024, 0.9868, 0.2024, 0.9868, 0.2024, 0.9868, 0.2024, 0.9868, 0.2024, 0.9868, 0.2024, 0.9868, 0.2024, 0.9868, 0.2024, 0.9868, 0.2024, 0.9868, 0.2024, 0.9868, 0.2024, 0.9868, 0.2024, 0.9868, 0.2024, 0.9868, 0.2024, 0.9868, 0.2024, 0.9868, 0.2024, 0.9868, 0.2024, 0.9868, 0.2024, 0.9868, 0.2024, 0.9868, 0.2024, 0.9868, 0.2024, 0.9868, 0.2024, 0.9868, 0.2024, 0.9868, 0.2024, 0.9868, 0.2024, 0.9868, 0.2024, 0.9868, 0.2024, 0.9868, 0.2024, 0.9868, 0.2024, 0.9868, 0.2024, 0.9868, 0.2024, 0.9868, 0.2024, 0.9868, 0.2024, 0.9868, 0.2024, 0.9868, 0.2024, 0.9868, 0.2024, 0.9868, 0.2024, 0.9868, 0.2024, 0.9868, 0.2024, 0.9868, 0.2024, 0.9868, 0.2024, 0.9868, 0.2024, 0.9868, 0.2024, 0.9868, 0.2024, 0.9868, 0.2024, 0.9868, 0.2024, 0.9868, 0.2024, 0.9868, 0.2024, 0.9868, 0.2024, 0.9868, 0.2024, 0.9868, 0.2024, 0.9868, 0.2024, 0.9868, 0.2024, 0.9868, 0.2024, 0.9868, 0.2024, 0.9868, 0.2024, 0.9868, 0.2024, 0.9868, 0.2024, 0.9868, 0.2024, 0.9868, 0.2024, 0.9868, 0.2024, 0.9868, 0.2024, 0.9868, 0.2024, 0.9868, 0.2024, 0.9868, 0.2024, 0.9868, 0.2024, 0.9868, 0.2024, 0.9868, 0.2024, 0.9868, 0.2024, 0.9868, 0.2024, 0.9868, 0.2024, 0.9868, 0.2024, 0.9868, 0.2024, 0.9868, 0.2024, 0.9868, 0.2024, 0.9868, 0.2024, 0.9868, 0.2024, 0.9868, 0.2024, 0.9868, 0.2024, 0.9868, 0.2024, 0.9868, 0.2024, 0.9868, 0.2024, 0.9868, 0.2024, 0.9868, 0.2024, 0.9868, 0.2024, 0.9868, 0.2024, 0.9868, 0.2024, 0.9868, 0.2024, 0.9868, 0.2024, 0.9868, 0.2024, 0.9868, 0.2024, 0.9868, 0.2024, 0.9868, 0.2024, 0.9868, 0.2024, 0.9868, 0.2024, 0.9868, 0.2024, 0.9868, 0.2024, 0.9868, 0.2024, 0.9868, 0.2024, 0.9868, 0.2024, 0.9868, 0.2024, 0.9868, 0.2024, 0.9868, 0.2024, 0.9868, 0.2024, 0.9868, 0.2024, 0.9868, 0.2024, 0.9868, 0.2024, 0.9868, 0.2024, 0.9868, 0.2024, 0.9868, 0.2024, 0.9868, 0.2024, 0.9868, 0.2024, 0.9868, 0.2024, 0.9868, 0.2024, 0.9868, 0.2024, 0.9868, 0.2024, 0.9868, 0.2024, 0.9868, 0.2024, 0.9868, 0.2024, 0.9868, 0.2024, 0.9868, 0.2024, 0.9868, 0.2024, 0.9868, 0.2024, 0.9868, 0.2024, 0.9868, 0.2024, 0.9868, 0.2024, 0.9868, 0.2024, 0.9868, 0.2024, 0.9868, 0.2024, 0.9868, 0.2024, 0.9868, 0.2024, 0.9868, 0.2024, 0.9868, 0.2024, 0.9868, 0.2024, 0.9868, 0.2024, 0.9868, 0.2024, 0.9868, 0.2024, 0.9868, 0.2024, 0.9868, 0.2024, 0.9868, 0.2024, 0.9868, 0.2024, 0.9868, 0.2024, 0.9868, 0.2024, 0.9868, 0.2024, 0.9868, 0.2024, 0.9868, 0.2024, 0.9868, 0.2024, 0.9868, 0.2024, 0.9868, 0.2024, 0.9868, 0.2024, 0.9868, 0.2024, 0.9868, 0.2024, 0.9868, 0.2024, 0.9868, 0.2024, 0.9868, 0.2024, 0.9868, 0.2024, 0.9868, 0.2024, 0.9868, 0.2024, 0.9868, 0.2024, 0.9868, 0.2024, 0.9868, 0.2024, 0.9868, 0.2024, 0.9868, 0.2024, 0.9868, 0.2024, 0.9868, 0.2024, 0.9868, 0.2024, 0.9868, 0.2024, 0.9868, 0.2024, 0.9868, 0.2024, 0.9868, 0.2024, 0.9868, 0.2024, 0.9868, 0.2024, 0.9868, 0.2024, 0.9868, 0.2024, 0.9868, 0.2024, 0.9868, 0.2024, 0.9868, 0.2024, 0.9868, 0.2024, 0.9868, 0.2024, 0.9868, 0.2024, 0.9868, 0.2024, 0.9868, 0.2024, 0.9868, 0.2024, 0.9868, 0.2024, 0.9868, 0.2024, 0.9868, 0.2024, 0.9868, 0.2024, 0.9868, 0.2024, 0.9868, 0.2024, 0.9868, 0.2024, 0.9868, 0.2024, 0.9868, 0.2024, 0.9868, 0.2024, 0.9868, 0.2024, 0.9868, 0.2024, 0.9868, 0.2024, 0.9868, 0.2024, 0.9868, 0.2024, 0.9868, 0.2024, 0.9868, 0.2024, 0.9868, 0.2024, 0.9868, 0.2024, 0.9868, 0.2024, 0.9868, 0.2024, 0.9868, 0.2024, 0.9868, 0.2024, 0.9868, 0.2024, 0.9868, 0.2024, 0.9868, 0.2024, 0.9868, 0.2024, 0.9868, 0.2024, 0.9868, 0.2024, 0.9868, 0.2024, 0.9868, 0.2024, 0.9868, 0.2024, 0.9868, 0.2024, 0.9868, 0.2024, 0.9868, 0.2024, 0.9868, 0.2024, 0.9868, 0.2024, 0.9868, 0.2024, 0.9868, 0.2024, 0.9868, 0.2024, 0.9868, 0.2024, 0.9868, 0.2024, 0.9868, 0.2024, 0.9868, 0.2024, 0.9868, 0.2024, 0.9868, 0.2024, 0.9868, 0.2024, 0.9868, 0.2024, 0.9868, 0.2024, 0.9868, 0.2024, 0.9868, 0.2024, 0.9868, 0.2024, 0.9868, 0.2024, 0.9868, 0.2024, 0.9868, 0.2024, 0.9868, 0.2024, 0.9868, 0.2024, 0.9868, 0.2024, 0.9868, 0.2024, 0.9868, 0.2024, 0.9868, 0.2024, 0.9868, 0.2024, 0.9868, 0.2024, 0.9868, 0.2024, 0.9868, 0.2024, 0.9868, 0.2024, 0.9868, 0.2024, 0.9868, 0.2024, 0.9868, 0.2024, 0.9868, 0.2024, 0.9868, 0.2024, 0.9868, 0.2024, 0.9868, 0.2024, 0.9868, 0.2024, 0.9868, 0.2024, 0.9868, 0.2024, 0.9868, 0.2024, 0.9868, 0.2024, 0.9868, 0.2024, 0.9868, 0.2024, 0.9868, 0.2024, 0.9868, 0.2024, 0.9868, 0.2024, 0.9868, 0.2024, 0.9868, 0.2024, 0.9868, 0.2024, 0.9868, 0.2024, 0.9868, 0.2024, 0.9868, 0.2024, 0.9868, 0.2024, 0.9868, 0.2024, 0.9868, 0.2024, 0.9868, 0.2024, 0.9868, 0.2024, 0.9868, 0.2024, 0.9868, 0.2024, 0.9868, 0.2024, 0.9868, 0.2024, 0.9868, 0.2024, 0.9868, 0.2024, 0.9868, 0.2024, 0.9868, 0.2024, 0.9868, 0.2024, 0.9868, 0.2024, 0.9868, 0.2024, 0.9868, 0.2024, 0.9868, 0.2024, 0.9868, 0.2024, 0.9868, 0.2024, 0.9868, 0.2024, 0.9868, 0.2024, 0.9868, 0.2024, 0.9868, 0.2024, 0.9868, 0.2024, 0.9868, 0.2024, 0.9868, 0.2024, 0.9868, 0.2024, 0.9868, 0.2024, 0.9868, 0.2024, 0.9868, 0.2024, 0.9868, 0.2024, 0.9868, 0.2024, 0.9868, 0.2024, 0.9868, 0.2024, 0.9868, 0.2024, 0.9868, 0.2024, 0.9868, 0.2024, 0.9868, 0.2024, 0.9868, 0.2024, 0.9868, 0.2024, 0.9868, 0.2024, 0.9868, 0.2024, 0.9868, 0.2024, 0.9868, 0.2024, 0.9868, 0.2024, 0.9868, 0.2024, 0.9868, 0.2024, 0.9868, 0.2024, 0.9868, 0.2024, 0.9868, 0.2024, 0.9868, 0.2024, 0.9868, 0.2024, 0.9868, 0.2024, 0.9868, 0.2024, 0.9868, 0.2024, 0.9868, 0.2024, 0.9868, 0.2024, 0.9868, 0.2024, 0.9868, 0.2024, 0.9868, 0.2024, 0.9868, 0.2024, 0.9868, 0.2024, 0.9868, 0.2024, 0.9868, 0.2024, 0.9868, 0.2024, 0.9868, 0.2024, 0.9868, 0.2024, 0.9868, 0.2024, 0.9868, 0.2024, 0.9868, 0.2024, 0.9868, 0.2024, 0.9868, 0.2024, 0.9868, 0.2024, 0.9868, 0.2024, 0.9868, 0.2024, 0.9868, 0.2024, 0.9868, 0.2024, 0.9868, 0.2024, 0.9868, 0.2024, 0.9868, 0.2024, 0.9868, 0.2024, 0.9868, 0.2024, 0.9868, 0.2024, 0.9868, 0.2024, 0.9868, 0.2024, 0.9868, 0.2024, 0.9868, 0.2024, 0.9868, 0.2024, 0.9868, 0.2024, 0.9868, 0.2024, 0.9868, 0.2024, 0.9868, 0.2024, 0.9868, 0.2024, 0.9868, 0.2024, 0.9868, 0.2024, 0.9868, 0.2024, 0.9868, 0.2024, 0.9868, 0.2024, 0.9868, 0.2024, 0.9868, 0.2024, 0.9868, 0.2024, 0.9868, 0.2024, 0.9868, 0.2024, 0.9868, 0.2024, 0.9868, 0.2024, 0.9868, 0.2024, 0.9868, 0.2024, 0.9868, 0.2024, 0.9868, 0.2024, 0.9868, 0.2024, 0.9868, 0.2024, 0.9868, 0.2024, 0.9868, 0.2024, 0.9868, 0.2024, 0.9868, 0.2024, 0.9868, 0.2024, 0.9868, 0.2024, 0.9868, 0.2024, 0.9868, 0.2024, 0.9868, 0.2024, 0.9868, 0.2024, 0.9868, 0.2024, 0.9868, 0.2024, 0.9868, 0.2024, 0.9868, 0.2024, 0.9868, 0.2024, 0.9868, 0.2024, 0.9868, 0.2024, 0.9868, 0.2024, 0.9868, 0.2024, 0.9868, 0.2024, 0.9868, 0.2024, 0.9868, 0.2024, 0.9868, 0.2024, 0.9868, 0.2024, 0.9868, 0.2024, 0.9868, 0.2024, 0.9868, 0.2024, 0.9868, 0.2024, 0.9868, 0.2024, 0.9868, 0.2024, 0.9868, 0.2024, 0.9868, 0.2024, 0.9868, 0.2024, 0.9868, 0.2024, 0.9868, 0.2024, 0.9868, 0.2024, 0.9868, 0.2024, 0.9868, 0.2024, 0.9868, 0.2024, 0.9868, 0.2024, 0.9868, 0.2024, 0.9868, 0.2024, 0.9868, 0.2024, 0.9868, 0.2024, 0.9868, 0.2024, 0.9868, 0.2024, 0.9868, 0.2024, 0.9868, 0.2024, 0.9868, 0.2024, 0.9868, 0.2024, 0.9868, 0.2024, 0.9868, 0.2024, 0.9868, 0.2024, 0.9868, 0.2024, 0.9868, 0.2024, 0.9868, 0.2024, 0.9868, 0.2024, 0.9868, 0.2024, 0.9868, 0.2024, 0.9868, 0.2024, 0.9868, 0.2024, 0.9868, 0.2024, 0.9868, 0.2024, 0.9868, 0.2024, 0.9868, 0.2024, 0.9868, 0.2024, 0.9868, 0.2024, 0.9868, 0.2024, 0.9868, 0.2024, 0.9868, 0.2024, 0.9868, 0.2024, 0.9868, 0.2024, 0.9868, 0.2024, 0.9868, 0.2024, 0.9868, 0.2024, 0.9868, 0.2024, 0.9868, 0.2024, 0.9868, 0.2024, 0.9868, 0.2024, 0.9868, 0.2024, 0.9868, 0.2024, 0.9868, 0.2024, 0.9868, 0.2024, 0.9868, 0.2024, 0.9868, 0.2024, 0.9868, 0.2024, 0.9868, 0.2024, 0.9868, 0.2024, 0.9868, 0.2024, 0.9868, 0.2024, 0.9868, 0.2024, 0.9868, 0.2024, 0.9868, 0.2024, 0.9868, 0.2024, 0.9868, 0.2024, 0.9868, 0.2024, 0.9868, 0.2024, 0.9868, 0.2024, 0.9868, 0.2024, 0.9868, 0.2024, 0.9868, 0.2024, 0.9868, 0.2024, 0.9868, 0.2024, 0.9868, 0.2024, 0.9868, 0.2024, 0.9868, 0.2024, 0.9868, 0.2024, 0.9868, 0.2024, 0.9868, 0.2024, 0.9868, 0.2024, 0.9868, 0.2024, 0.9868, 0.2024, 0.9868, 0.2024, 0.9868, 0.2024, 0.9868, 0.2024, 0.9868, 0.2024, 0.9868, 0.2024, 0.9868, 0.2024, 0.9868, 0.2024, 0.9868, 0.2024, 0.9868, 0.2024, 0.9868, 0.2024, 0.9868, 0.2024, 0.9868, 0.2024, 0.9868, 0.2024, 0.9868, 0.2024, 0.9868, 0.2024, 0.9868, 0.2024, 0.9868, 0.2024, 0.9868, 0.2024, 0.9868, 0.2024, 0.9868, 0.2024, 0.9868, 0.2024, 0.9868, 0.2024, 0.9868, 0.2024, 0.9868, 0.2024, 0.9868, 0.2024, 0.9868, 0.2024, 0.9868, 0.2024, 0.9868, 0.2024, 0.9868, 0.2024, 0.9868, 0.2024, 0.9868, 0.2024, 0.9868, 0.2024, 0.9868, 0.2024, 0.9868, 0.2024, 0.9868, 0.2024, 0.9868, 0.2024, 0.9868, 0.2024, 0.9868, 0.2024, 0.9868, 0.2024, 0.9868, 0.2024, 0.9868, 0.2024, 0.9868, 0.2024, 0.9868, 0.2024, 0.9868, 0.2024, 0.9868, 0.2024, 0.9868, 0.2024, 0.9868, 0.2024, 0.9868, 0.2024, 0.9868, 0.2024, 0.9868, 0.2024, 0.9868, 0.2024, 0.9868, 0.2024, 0.9868, 0.2024, 0.9868, 0.2024, 0.9868, 0.2024, 0.9868, 0.2024, 0.9868, 0.2024, 0.9868, 0.2024, 0.9868, 0.2024, 0.9868, 0.2024, 0.9868, 0.2024, 0.9868, 0.2024, 0.9868, 0.2024, 0.9868, 0.2024, 0.9868, 0.2024, 0.9868, 0.2024, 0.9868, 0.2024, 0.9868, 0.2024, 0.9868, 0.2024, 0.9868, 0.2024, 0.9868, 0.2024, 0.9868, 0.2024, 0.9868, 0.2024, 0.9868, 0.2024, 0.9868, 0.2024, 0.9868, 0.2024, 0.9868, 0.2024, 0.9868, 0.2024, 0.9868, 0.2024, 0.9868, 0.2024, 0.9868, 0.2024, 0.9868, 0.2024, 0.9868, 0.2024, 0.9868, 0.2024, 0.9868, 0.2024, 0.9868, 0.2024, 0.9868, 0.2024, 0.9868, 0.2024, 0.9868, 0.2024, 0.9868, 0.2024, 0.9868, 0.2024, 0.9868, 0.2024, 0.9868, 0.2024, 0.9868, 0.2024, 0.9868, 0.2024, 0.9868, 0.2024, 0.9868, 0.2024, 0.9868, 0.2024, 0.9868, 0.2024, 0.9868, 0.2024, 0.9868, 0.2024, 0.9868, 0.2024, 0.9868, 0.2024, 0.9868, 0.2024, 0.9868, 0.2024, 0.9868, 0.2024, 0.9868, 0.2024, 0.9868, 0.2024, 0.9868, 0.2024, 0.9868, 0.2024, 0.9868, 0.2024, 0.9868, 0.2024, 0.9868, 0.2024, 0.9868, 0.2024, 0.9868, 0.2024, 0.9868, 0.2024, 0.9868, 0.2024, 0.9868, 0.2024, 0.9868, 0.2024, 0.9868, 0.2024, 0.9868, 0.2024, 0.9868, 0.2024, 0.9868, 0.2024, 0.9868, 0.2024, 0.9868, 0.2024, 0.9868, 0.2024, 0.9868, 0.2024, 0.9868, 0.2024, 0.9868, 0.2024, 0.9868, 0.2024, 0.9868, 0.2024, 0.9868, 0.2024, 0.9868, 0.2024, 0.9868, 0.2024, 0.9868, 0.2024, 0.9868, 0.2024, 0.9868])
me_cube.materials.append(mat_material_001)
me_cube.use_remesh_preserve_volume = False
me_cube.use_remesh_preserve_attributes = False
me_cube.use_mirror_x = True
me_cube.use_mirror_vertex_groups = False
me_cube.update()
me_cylinder = bpy.data.meshes.new('Cylinder')
me_cylinder.from_pydata([(2.092e-08, 10.7, 0.3784), (1.033e-08, 9.68, 0.6483), (0.2224, 10.7, 0.3062), (0.381, 9.68, 0.5245), (0.3599, 10.7, 0.1169), (0.6165, 9.68, 0.2003), (0.3599, 10.7, -0.1169), (0.6165, 9.68, -0.2003), (0.2224, 10.7, -0.3062), (0.381, 9.68, -0.5245), (-1.217e-08, 10.7, -0.3784), (-4.634e-08, 9.68, -0.6483), (-0.2224, 10.7, -0.3062), (-0.381, 9.68, -0.5245), (-0.3599, 10.7, -0.1169), (-0.6165, 9.68, -0.2003), (-0.3599, 10.7, 0.1169), (-0.6165, 9.68, 0.2003), (-0.2224, 10.7, 0.3062), (-0.381, 9.68, 0.5245), (2.012e-08, 11.04, -9.328e-07), (-2.865, 10.04, -0.1696), (-2.865, 10.04, 0.1696), (-2.865, 9.869, -0.1696), (-2.865, 9.869, 0.1696), (2.629, 10.04, -0.1696), (2.629, 10.04, 0.1696), (2.629, 9.869, -0.1696), (2.629, 9.869, 0.1696), (-2.865, 10.04, -0.1696), (-2.865, 10.04, 0.1696), (-2.865, 9.869, -0.1696), (-2.865, 9.869, 0.1696), (2.629, 10.04, -0.1696), (2.629, 10.04, 0.1696), (2.629, 9.869, -0.1696), (2.629, 9.869, 0.1696)], [], [(0, 1, 3, 2), (2, 3, 5, 4), (4, 5, 7, 6), (6, 7, 9, 8), (8, 9, 11, 10), (10, 11, 13, 12), (12, 13, 15, 14), (14, 15, 17, 16), (3, 1, 19, 17, 15, 13, 11, 9, 7, 5), (16, 17, 19, 18), (18, 19, 1, 0), (12, 14, 20), (10, 12, 20), (8, 10, 20), (6, 8, 20), (0, 2, 20), (4, 6, 20), (2, 4, 20), (18, 0, 20), (16, 18, 20), (14, 16, 20), (21, 22, 24, 23), (23, 24, 28, 27), (27, 28, 26, 25), (25, 26, 22, 21), (23, 27, 25, 21), (28, 24, 22, 26), (29, 30, 32, 31), (31, 32, 36, 35), (35, 36, 34, 33), (33, 34, 30, 29), (31, 35, 33, 29), (36, 32, 30, 34)])
_uv = me_cylinder.uv_layers.new(name='UVMap')
_uv.uv.foreach_set('vector', [1.0, 0.5, 1.0, 1.0, 0.9, 1.0, 0.9, 0.5, 0.9, 0.5, 0.9, 1.0, 0.8, 1.0, 0.8, 0.5, 0.8, 0.5, 0.8, 1.0, 0.7, 1.0, 0.7, 0.5, 0.7, 0.5, 0.7, 1.0, 0.6, 1.0, 0.6, 0.5, 0.6, 0.5, 0.6, 1.0, 0.5, 1.0, 0.5, 0.5, 0.5, 0.5, 0.5, 1.0, 0.4, 1.0, 0.4, 0.5, 0.4, 0.5, 0.4, 1.0, 0.3, 1.0, 0.3, 0.5, 0.3, 0.5, 0.3, 1.0, 0.2, 1.0, 0.2, 0.5, 0.3911, 0.4442, 0.25, 0.49, 0.1089, 0.4442, 0.02175, 0.3242, 0.02175, 0.1758, 0.1089, 0.05584, 0.25, 0.01, 0.3911, 0.05584, 0.4783, 0.1758, 0.4783, 0.3242, 0.2, 0.5, 0.2, 1.0, 0.1, 1.0, 0.1, 0.5, 0.1, 0.5, 0.1, 1.0, -7.451e-08, 1.0, -7.451e-08, 0.5, 0.4, 0.5, 0.3, 0.5, 0.4, 0.5, 0.5, 0.5, 0.4, 0.5, 0.5, 0.5, 0.6, 0.5, 0.5, 0.5, 0.6, 0.5, 0.7, 0.5, 0.6, 0.5, 0.7, 0.5, 1.0, 0.5, 0.9, 0.5, 1.0, 0.5, 0.8, 0.5, 0.7, 0.5, 0.8, 0.5, 0.9, 0.5, 0.8, 0.5, 0.9, 0.5, 0.1, 0.5, -7.451e-08, 0.5, 0.1, 0.5, 0.2, 0.5, 0.1, 0.5, 0.2, 0.5, 0.3, 0.5, 0.2, 0.5, 0.3, 0.5, 0.375, 0.0, 0.625, 0.0, 0.625, 0.25, 0.375, 0.25, 0.375, 0.25, 0.625, 0.25, 0.625, 0.5, 0.375, 0.5, 0.375, 0.5, 0.625, 0.5, 0.625, 0.75, 0.375, 0.75, 0.375, 0.75, 0.625, 0.75, 0.625, 1.0, 0.375, 1.0, 0.125, 0.5, 0.375, 0.5, 0.375, 0.75, 0.125, 0.75, 0.625, 0.5, 0.875, 0.5, 0.875, 0.75, 0.625, 0.75, 0.375, 0.0, 0.625, 0.0, 0.625, 0.25, 0.375, 0.25, 0.375, 0.25, 0.625, 0.25, 0.625, 0.5, 0.375, 0.5, 0.375, 0.5, 0.625, 0.5, 0.625, 0.75, 0.375, 0.75, 0.375, 0.75, 0.625, 0.75, 0.625, 1.0, 0.375, 1.0, 0.125, 0.5, 0.375, 0.5, 0.375, 0.75, 0.125, 0.75, 0.625, 0.5, 0.875, 0.5, 0.875, 0.75, 0.625, 0.75])
me_cylinder.use_remesh_fix_poles = True
me_cylinder.use_remesh_preserve_attributes = False
me_cylinder.use_mirror_vertex_groups = False
me_cylinder.update()
me_sphere = bpy.data.meshes.new('Sphere')
me_sphere.from_pydata([(0.0, 0.3536, 0.3536), (0.0, 0.4619, 0.1913), (0.0, 0.4619, -0.1913), (0.0, 0.1913, -0.4619), (0.07322, 0.1768, 0.4619), (0.1353, 0.3266, 0.3536), (0.1768, 0.4268, 0.1913), (0.1913, 0.4619, -2.186e-08), (0.1768, 0.4268, -0.1913), (0.1353, 0.3266, -0.3536), (0.07322, 0.1768, -0.4619), (0.1353, 0.1353, 0.4619), (0.25, 0.25, 0.3536), (0.3266, 0.3266, 0.1913), (0.3536, 0.3536, -2.186e-08), (0.3266, 0.3266, -0.1913), (0.25, 0.25, -0.3536), (0.1353, 0.1353, -0.4619), (0.1768, 0.07322, 0.4619), (0.3266, 0.1353, 0.3536), (0.4268, 0.1768, 0.1913), (0.4619, 0.1913, -2.186e-08), (0.4268, 0.1768, -0.1913), (0.3266, 0.1353, -0.3536), (0.1768, 0.07322, -0.4619), (0.1913, 6.535e-08, 0.4619), (0.3536, 3.555e-08, 0.3536), (0.4619, 5.747e-09, 0.1913), (0.5, 5.747e-09, -2.186e-08), (0.4619, 5.747e-09, -0.1913), (0.3536, 3.555e-08, -0.3536), (0.1913, 2.81e-08, -0.4619), (0.1768, -0.07322, 0.4619), (0.3266, -0.1353, 0.3536), (0.4268, -0.1768, 0.1913), (0.4619, -0.1913, -2.186e-08), (0.4268, -0.1768, -0.1913), (0.3266, -0.1353, -0.3536), (0.1768, -0.07322, -0.4619), (0.1353, -0.1353, 0.4619), (0.25, -0.25, 0.3536), (0.3266, -0.3266, 0.1913), (0.3536, -0.3536, -2.186e-08), (0.3266, -0.3266, -0.1913), (0.25, -0.25, -0.3536), (0.1353, -0.1353, -0.4619), (0.07322, -0.1768, 0.4619), (0.1353, -0.3266, 0.3536), (0.1768, -0.4268, 0.1913), (0.1913, -0.4619, -2.186e-08), (0.1768, -0.4268, -0.1913), (0.1353, -0.3266, -0.3536), (0.07322, -0.1768, -0.4619), (-3.634e-08, -0.1913, 0.4619), (-1.332e-07, -0.3536, 0.3536), (-1.481e-07, -0.4619, 0.1913), (-1.63e-07, -0.5, -2.186e-08), (-1.481e-07, -0.4619, -0.1913), (-1.332e-07, -0.3536, -0.3536), (-8.105e-08, -0.1913, -0.4619), (-0.07322, -0.1768, 0.4619), (-0.1353, -0.3266, 0.3536), (-0.1768, -0.4268, 0.1913), (-0.1913, -0.4619, -2.186e-08), (-0.1768, -0.4268, -0.1913), (-0.1353, -0.3266, -0.3536), (-0.07322, -0.1768, -0.4619), (-0.1353, -0.1353, 0.4619), (-0.25, -0.25, 0.3536), (-0.3266, -0.3266, 0.1913), (-0.3536, -0.3536, -2.186e-08), (-0.3266, -0.3266, -0.1913), (-0.25, -0.25, -0.3536), (-0.1353, -0.1353, -0.4619), (-0.1768, -0.07322, 0.4619), (-0.3266, -0.1353, 0.3536), (-0.4268, -0.1768, 0.1913), (-0.4619, -0.1913, -2.186e-08), (-0.4268, -0.1768, -0.1913), (-0.3266, -0.1353, -0.3536), (-0.1768, -0.07322, -0.4619), (-0.1913, 1.25e-07, 0.4619), (-0.3536, 2.442e-07, 0.3536), (-0.4619, 2.591e-07, 0.1913), (-0.5, 3.038e-07, -2.186e-08), (-0.4619, 2.591e-07, -0.1913), (-0.3536, 2.442e-07, -0.3536), (-0.1913, 1.697e-07, -0.4619), (-0.1768, 0.07322, 0.4619), (-0.3266, 0.1353, 0.3536), (-0.4268, 0.1768, 0.1913), (-0.4619, 0.1913, -2.186e-08), (-0.4268, 0.1768, -0.1913), (-0.3266, 0.1353, -0.3536), (-0.1768, 0.07322, -0.4619), (-0.1353, 0.1353, 0.4619), (-0.25, 0.25, 0.3536), (-0.3266, 0.3266, 0.1913), (-0.3536, 0.3536, -2.186e-08), (-0.3266, 0.3266, -0.1913), (-0.25, 0.25, -0.3536), (-0.1353, 0.1353, -0.4619), (-0.07322, 0.1768, 0.4619), (-0.1353, 0.3266, 0.3536), (-0.1768, 0.4268, 0.1913), (-0.1913, 0.4619, -2.186e-08), (-0.1768, 0.4268, -0.1913), (-0.1353, 0.3266, -0.3536), (-0.07322, 0.1768, -0.4619), (-3.375e-14, 2.531e-14, 0.5), (5.306e-08, 0.1913, 0.4619), (3.287e-07, 0.5, -2.186e-08), (2.17e-07, 0.3536, -0.3536), (0.0, 7.55e-08, -0.5)], [], [(113, 3, 10), (112, 2, 8, 9), (111, 1, 6, 7), (0, 110, 4, 5), (3, 112, 9, 10), (2, 111, 7, 8), (1, 0, 5, 6), (110, 109, 4), (10, 9, 16, 17), (8, 7, 14, 15), (6, 5, 12, 13), (4, 109, 11), (113, 10, 17), (9, 8, 15, 16), (7, 6, 13, 14), (5, 4, 11, 12), (15, 14, 21, 22), (13, 12, 19, 20), (11, 109, 18), (113, 17, 24), (16, 15, 22, 23), (14, 13, 20, 21), (12, 11, 18, 19), (17, 16, 23, 24), (113, 24, 31), (23, 22, 29, 30), (21, 20, 27, 28), (19, 18, 25, 26), (24, 23, 30, 31), (22, 21, 28, 29), (20, 19, 26, 27), (18, 109, 25), (28, 27, 34, 35), (26, 25, 32, 33), (31, 30, 37, 38), (29, 28, 35, 36), (27, 26, 33, 34), (25, 109, 32), (113, 31, 38), (30, 29, 36, 37), (38, 37, 44, 45), (36, 35, 42, 43), (34, 33, 40, 41), (32, 109, 39), (113, 38, 45), (37, 36, 43, 44), (35, 34, 41, 42), (33, 32, 39, 40), (41, 40, 47, 48), (39, 109, 46), (113, 45, 52), (44, 43, 50, 51), (42, 41, 48, 49), (40, 39, 46, 47), (45, 44, 51, 52), (43, 42, 49, 50), (113, 52, 59), (51, 50, 57, 58), (49, 48, 55, 56), (47, 46, 53, 54), (52, 51, 58, 59), (50, 49, 56, 57), (48, 47, 54, 55), (46, 109, 53), (54, 53, 60, 61), (59, 58, 65, 66), (57, 56, 63, 64), (55, 54, 61, 62), (53, 109, 60), (113, 59, 66), (58, 57, 64, 65), (56, 55, 62, 63), (66, 65, 72, 73), (64, 63, 70, 71), (62, 61, 68, 69), (60, 109, 67), (113, 66, 73), (65, 64, 71, 72), (63, 62, 69, 70), (61, 60, 67, 68), (67, 109, 74), (113, 73, 80), (72, 71, 78, 79), (70, 69, 76, 77), (68, 67, 74, 75), (73, 72, 79, 80), (71, 70, 77, 78), (69, 68, 75, 76), (79, 78, 85, 86), (77, 76, 83, 84), (75, 74, 81, 82), (80, 79, 86, 87), (78, 77, 84, 85), (76, 75, 82, 83), (74, 109, 81), (113, 80, 87), (87, 86, 93, 94), (85, 84, 91, 92), (83, 82, 89, 90), (81, 109, 88), (113, 87, 94), (86, 85, 92, 93), (84, 83, 90, 91), (82, 81, 88, 89), (92, 91, 98, 99), (90, 89, 96, 97), (88, 109, 95), (113, 94, 101), (93, 92, 99, 100), (91, 90, 97, 98), (89, 88, 95, 96), (94, 93, 100, 101), (113, 101, 108), (100, 99, 106, 107), (98, 97, 104, 105), (96, 95, 102, 103), (101, 100, 107, 108), (99, 98, 105, 106), (97, 96, 103, 104), (95, 109, 102), (105, 104, 1, 111), (103, 102, 110, 0), (108, 107, 112, 3), (106, 105, 111, 2), (104, 103, 0, 1), (102, 109, 110), (113, 108, 3), (107, 106, 2, 112)])
_uv = me_sphere.uv_layers.new(name='UVMap')
_uv.uv.foreach_set('vector', [0.7188, 0.0, 0.75, 0.125, 0.6875, 0.125, 0.75, 0.25, 0.75, 0.375, 0.6875, 0.375, 0.6875, 0.25, 0.75, 0.5, 0.75, 0.625, 0.6875, 0.625, 0.6875, 0.5, 0.75, 0.75, 0.75, 0.875, 0.6875, 0.875, 0.6875, 0.75, 0.75, 0.125, 0.75, 0.25, 0.6875, 0.25, 0.6875, 0.125, 0.75, 0.375, 0.75, 0.5, 0.6875, 0.5, 0.6875, 0.375, 0.75, 0.625, 0.75, 0.75, 0.6875, 0.75, 0.6875, 0.625, 0.75, 0.875, 0.7188, 1.0, 0.6875, 0.875, 0.6875, 0.125, 0.6875, 0.25, 0.625, 0.25, 0.625, 0.125, 0.6875, 0.375, 0.6875, 0.5, 0.625, 0.5, 0.625, 0.375, 0.6875, 0.625, 0.6875, 0.75, 0.625, 0.75, 0.625, 0.625, 0.6875, 0.875, 0.6562, 1.0, 0.625, 0.875, 0.6562, 0.0, 0.6875, 0.125, 0.625, 0.125, 0.6875, 0.25, 0.6875, 0.375, 0.625, 0.375, 0.625, 0.25, 0.6875, 0.5, 0.6875, 0.625, 0.625, 0.625, 0.625, 0.5, 0.6875, 0.75, 0.6875, 0.875, 0.625, 0.875, 0.625, 0.75, 0.625, 0.375, 0.625, 0.5, 0.5625, 0.5, 0.5625, 0.375, 0.625, 0.625, 0.625, 0.75, 0.5625, 0.75, 0.5625, 0.625, 0.625, 0.875, 0.5938, 1.0, 0.5625, 0.875, 0.5938, 0.0, 0.625, 0.125, 0.5625, 0.125, 0.625, 0.25, 0.625, 0.375, 0.5625, 0.375, 0.5625, 0.25, 0.625, 0.5, 0.625, 0.625, 0.5625, 0.625, 0.5625, 0.5, 0.625, 0.75, 0.625, 0.875, 0.5625, 0.875, 0.5625, 0.75, 0.625, 0.125, 0.625, 0.25, 0.5625, 0.25, 0.5625, 0.125, 0.5313, 0.0, 0.5625, 0.125, 0.5, 0.125, 0.5625, 0.25, 0.5625, 0.375, 0.5, 0.375, 0.5, 0.25, 0.5625, 0.5, 0.5625, 0.625, 0.5, 0.625, 0.5, 0.5, 0.5625, 0.75, 0.5625, 0.875, 0.5, 0.875, 0.5, 0.75, 0.5625, 0.125, 0.5625, 0.25, 0.5, 0.25, 0.5, 0.125, 0.5625, 0.375, 0.5625, 0.5, 0.5, 0.5, 0.5, 0.375, 0.5625, 0.625, 0.5625, 0.75, 0.5, 0.75, 0.5, 0.625, 0.5625, 0.875, 0.5313, 1.0, 0.5, 0.875, 0.5, 0.5, 0.5, 0.625, 0.4375, 0.625, 0.4375, 0.5, 0.5, 0.75, 0.5, 0.875, 0.4375, 0.875, 0.4375, 0.75, 0.5, 0.125, 0.5, 0.25, 0.4375, 0.25, 0.4375, 0.125, 0.5, 0.375, 0.5, 0.5, 0.4375, 0.5, 0.4375, 0.375, 0.5, 0.625, 0.5, 0.75, 0.4375, 0.75, 0.4375, 0.625, 0.5, 0.875, 0.4688, 1.0, 0.4375, 0.875, 0.4688, 0.0, 0.5, 0.125, 0.4375, 0.125, 0.5, 0.25, 0.5, 0.375, 0.4375, 0.375, 0.4375, 0.25, 0.4375, 0.125, 0.4375, 0.25, 0.375, 0.25, 0.375, 0.125, 0.4375, 0.375, 0.4375, 0.5, 0.375, 0.5, 0.375, 0.375, 0.4375, 0.625, 0.4375, 0.75, 0.375, 0.75, 0.375, 0.625, 0.4375, 0.875, 0.4063, 1.0, 0.375, 0.875, 0.4063, 0.0, 0.4375, 0.125, 0.375, 0.125, 0.4375, 0.25, 0.4375, 0.375, 0.375, 0.375, 0.375, 0.25, 0.4375, 0.5, 0.4375, 0.625, 0.375, 0.625, 0.375, 0.5, 0.4375, 0.75, 0.4375, 0.875, 0.375, 0.875, 0.375, 0.75, 0.375, 0.625, 0.375, 0.75, 0.3125, 0.75, 0.3125, 0.625, 0.375, 0.875, 0.3438, 1.0, 0.3125, 0.875, 0.3438, 0.0, 0.375, 0.125, 0.3125, 0.125, 0.375, 0.25, 0.375, 0.375, 0.3125, 0.375, 0.3125, 0.25, 0.375, 0.5, 0.375, 0.625, 0.3125, 0.625, 0.3125, 0.5, 0.375, 0.75, 0.375, 0.875, 0.3125, 0.875, 0.3125, 0.75, 0.375, 0.125, 0.375, 0.25, 0.3125, 0.25, 0.3125, 0.125, 0.375, 0.375, 0.375, 0.5, 0.3125, 0.5, 0.3125, 0.375, 0.2812, 0.0, 0.3125, 0.125, 0.25, 0.125, 0.3125, 0.25, 0.3125, 0.375, 0.25, 0.375, 0.25, 0.25, 0.3125, 0.5, 0.3125, 0.625, 0.25, 0.625, 0.25, 0.5, 0.3125, 0.75, 0.3125, 0.875, 0.25, 0.875, 0.25, 0.75, 0.3125, 0.125, 0.3125, 0.25, 0.25, 0.25, 0.25, 0.125, 0.3125, 0.375, 0.3125, 0.5, 0.25, 0.5, 0.25, 0.375, 0.3125, 0.625, 0.3125, 0.75, 0.25, 0.75, 0.25, 0.625, 0.3125, 0.875, 0.2812, 1.0, 0.25, 0.875, 0.25, 0.75, 0.25, 0.875, 0.1875, 0.875, 0.1875, 0.75, 0.25, 0.125, 0.25, 0.25, 0.1875, 0.25, 0.1875, 0.125, 0.25, 0.375, 0.25, 0.5, 0.1875, 0.5, 0.1875, 0.375, 0.25, 0.625, 0.25, 0.75, 0.1875, 0.75, 0.1875, 0.625, 0.25, 0.875, 0.2187, 1.0, 0.1875, 0.875, 0.2187, 0.0, 0.25, 0.125, 0.1875, 0.125, 0.25, 0.25, 0.25, 0.375, 0.1875, 0.375, 0.1875, 0.25, 0.25, 0.5, 0.25, 0.625, 0.1875, 0.625, 0.1875, 0.5, 0.1875, 0.125, 0.1875, 0.25, 0.125, 0.25, 0.125, 0.125, 0.1875, 0.375, 0.1875, 0.5, 0.125, 0.5, 0.125, 0.375, 0.1875, 0.625, 0.1875, 0.75, 0.125, 0.75, 0.125, 0.625, 0.1875, 0.875, 0.1562, 1.0, 0.125, 0.875, 0.1562, 0.0, 0.1875, 0.125, 0.125, 0.125, 0.1875, 0.25, 0.1875, 0.375, 0.125, 0.375, 0.125, 0.25, 0.1875, 0.5, 0.1875, 0.625, 0.125, 0.625, 0.125, 0.5, 0.1875, 0.75, 0.1875, 0.875, 0.125, 0.875, 0.125, 0.75, 0.125, 0.875, 0.09375, 1.0, 0.0625, 0.875, 0.09375, 0.0, 0.125, 0.125, 0.0625, 0.125, 0.125, 0.25, 0.125, 0.375, 0.0625, 0.375, 0.0625, 0.25, 0.125, 0.5, 0.125, 0.625, 0.0625, 0.625, 0.0625, 0.5, 0.125, 0.75, 0.125, 0.875, 0.0625, 0.875, 0.0625, 0.75, 0.125, 0.125, 0.125, 0.25, 0.0625, 0.25, 0.0625, 0.125, 0.125, 0.375, 0.125, 0.5, 0.0625, 0.5, 0.0625, 0.375, 0.125, 0.625, 0.125, 0.75, 0.0625, 0.75, 0.0625, 0.625, 0.0625, 0.25, 0.0625, 0.375, 0.0, 0.375, 0.0, 0.25, 0.0625, 0.5, 0.0625, 0.625, 0.0, 0.625, 0.0, 0.5, 0.0625, 0.75, 0.0625, 0.875, 0.0, 0.875, 0.0, 0.75, 0.0625, 0.125, 0.0625, 0.25, 0.0, 0.25, 0.0, 0.125, 0.0625, 0.375, 0.0625, 0.5, 0.0, 0.5, 0.0, 0.375, 0.0625, 0.625, 0.0625, 0.75, 0.0, 0.75, 0.0, 0.625, 0.0625, 0.875, 0.03125, 1.0, 0.0, 0.875, 0.03125, 0.0, 0.0625, 0.125, 0.0, 0.125, 1.0, 0.125, 1.0, 0.25, 0.9375, 0.25, 0.9375, 0.125, 1.0, 0.375, 1.0, 0.5, 0.9375, 0.5, 0.9375, 0.375, 1.0, 0.625, 1.0, 0.75, 0.9375, 0.75, 0.9375, 0.625, 1.0, 0.875, 0.9687, 1.0, 0.9375, 0.875, 0.9687, 0.0, 1.0, 0.125, 0.9375, 0.125, 1.0, 0.25, 1.0, 0.375, 0.9375, 0.375, 0.9375, 0.25, 1.0, 0.5, 1.0, 0.625, 0.9375, 0.625, 0.9375, 0.5, 1.0, 0.75, 1.0, 0.875, 0.9375, 0.875, 0.9375, 0.75, 0.9375, 0.375, 0.9375, 0.5, 0.875, 0.5, 0.875, 0.375, 0.9375, 0.625, 0.9375, 0.75, 0.875, 0.75, 0.875, 0.625, 0.9375, 0.875, 0.9062, 1.0, 0.875, 0.875, 0.9062, 0.0, 0.9375, 0.125, 0.875, 0.125, 0.9375, 0.25, 0.9375, 0.375, 0.875, 0.375, 0.875, 0.25, 0.9375, 0.5, 0.9375, 0.625, 0.875, 0.625, 0.875, 0.5, 0.9375, 0.75, 0.9375, 0.875, 0.875, 0.875, 0.875, 0.75, 0.9375, 0.125, 0.9375, 0.25, 0.875, 0.25, 0.875, 0.125, 0.8437, 0.0, 0.875, 0.125, 0.8125, 0.125, 0.875, 0.25, 0.875, 0.375, 0.8125, 0.375, 0.8125, 0.25, 0.875, 0.5, 0.875, 0.625, 0.8125, 0.625, 0.8125, 0.5, 0.875, 0.75, 0.875, 0.875, 0.8125, 0.875, 0.8125, 0.75, 0.875, 0.125, 0.875, 0.25, 0.8125, 0.25, 0.8125, 0.125, 0.875, 0.375, 0.875, 0.5, 0.8125, 0.5, 0.8125, 0.375, 0.875, 0.625, 0.875, 0.75, 0.8125, 0.75, 0.8125, 0.625, 0.875, 0.875, 0.8437, 1.0, 0.8125, 0.875, 0.8125, 0.5, 0.8125, 0.625, 0.75, 0.625, 0.75, 0.5, 0.8125, 0.75, 0.8125, 0.875, 0.75, 0.875, 0.75, 0.75, 0.8125, 0.125, 0.8125, 0.25, 0.75, 0.25, 0.75, 0.125, 0.8125, 0.375, 0.8125, 0.5, 0.75, 0.5, 0.75, 0.375, 0.8125, 0.625, 0.8125, 0.75, 0.75, 0.75, 0.75, 0.625, 0.8125, 0.875, 0.7812, 1.0, 0.75, 0.875, 0.7812, 0.0, 0.8125, 0.125, 0.75, 0.125, 0.8125, 0.25, 0.8125, 0.375, 0.75, 0.375, 0.75, 0.25])
me_sphere.use_remesh_fix_poles = True
me_sphere.use_remesh_preserve_attributes = False
me_sphere.use_mirror_vertex_groups = False
me_sphere.update()

# ---- objects
ob_aircraft = bpy.data.objects.new('Aircraft', me_cube)
ob_empty = bpy.data.objects.new('Empty', None)
ob_empty_001 = bpy.data.objects.new('Empty.001', None)
ob_empty_002 = bpy.data.objects.new('Empty.002', None)
ob_propellor = bpy.data.objects.new('Propellor', me_cylinder)
ob_sphere = bpy.data.objects.new('Sphere', me_sphere)

# ---- transforms, parenting, visibility, modifiers, constraints
ob_aircraft.location = (3.817e-18, 0.1569, 0.4407)
ob_aircraft.scale = (0.5342, 0.5342, 0.5342)
ob_aircraft.lock_rotations_4d = False
ob_aircraft.empty_display_type = 'ARROWS'
ob_aircraft.lineart.crease_threshold = 0.0
ob_aircraft.use_mesh_mirror_x = True
ob_empty.location = (-5.098, -8.768, -125.5)
ob_empty.rotation_euler = (3.142, 7.55e-08, 3.142)
ob_empty.scale = (12.05, 12.05, 12.05)
ob_empty.empty_display_type = 'IMAGE'
ob_empty.empty_display_size = 5.0
ob_empty.lineart.crease_threshold = 0.0
ob_empty_001.location = (-35.09, -0.9684, -3.733)
ob_empty_001.rotation_euler = (1.571, -0.0, 1.571)
ob_empty_001.scale = (8.473, 8.473, 8.473)
ob_empty_001.empty_display_type = 'IMAGE'
ob_empty_001.empty_display_size = 5.0
ob_empty_001.lineart.crease_threshold = 0.0
ob_empty_002.location = (-5.252, -24.88, 15.84)
ob_empty_002.rotation_euler = (-4.712, -1.51e-07, 3.142)
ob_empty_002.scale = (12.05, 12.05, 12.05)
ob_empty_002.empty_display_type = 'IMAGE'
ob_empty_002.empty_display_size = 5.0
ob_empty_002.lineart.crease_threshold = 0.0
ob_propellor.location = (3.817e-18, 0.1569, 0.4407)
ob_propellor.scale = (0.5342, 0.5342, 0.5342)
ob_propellor.lineart.crease_threshold = 0.0
ob_sphere.location = (1.695e-17, -4.571, -0.4171)
ob_sphere.scale = (0.5758, 0.5758, 0.5758)
ob_sphere.lineart.crease_threshold = 0.0

# ---- collection membership
col_collection.objects.link(ob_aircraft)
col_collection.objects.link(ob_empty)
col_collection.objects.link(ob_empty_001)
col_collection.objects.link(ob_empty_002)
col_collection.objects.link(ob_propellor)
col_collection.objects.link(ob_sphere)

# ---- scene / render settings (as saved in the file)
scene.frame_start = 1; scene.frame_end = 250; scene.frame_set(1)
scene.render.engine = 'BLENDER_EEVEE_NEXT'
scene.cycles.use_denoising = False
scene.cycles.samples = 128
scene.cycles.sampling_pattern = 'TABULATED_SOBOL'
scene.cycles.use_adaptive_sampling = False
scene.cycles.use_light_tree = False
scene.view_settings.view_transform = 'Filmic'
bpy.context.view_layer.update()

# ---- added for rendering (the .blend has no active camera and no usable light): camera, sun
cam_auto = bpy.data.cameras.new('AutoCamera')
cam_auto.lens = 50.0
cam_auto.sensor_width = 36.0
cam_auto.clip_end = 1000.0
ob_auto_camera = bpy.data.objects.new('AutoCamera', cam_auto)
scene.collection.objects.link(ob_auto_camera)
ob_auto_camera.location = (24.7407, -29.5216, 20.2327)
ob_auto_camera.rotation_euler = (1.09748, -7.21219e-08, 0.694738)
scene.camera = ob_auto_camera
light_auto_sun = bpy.data.lights.new('AutoSun', 'SUN')
light_auto_sun.energy = 3.0
light_auto_sun.angle = 0.0523599
ob_auto_sun = bpy.data.objects.new('AutoSun', light_auto_sun)
scene.collection.objects.link(ob_auto_sun)
ob_auto_sun.rotation_euler = (0.872665, 0.174533, 0.523599)
bpy.context.view_layer.update()
